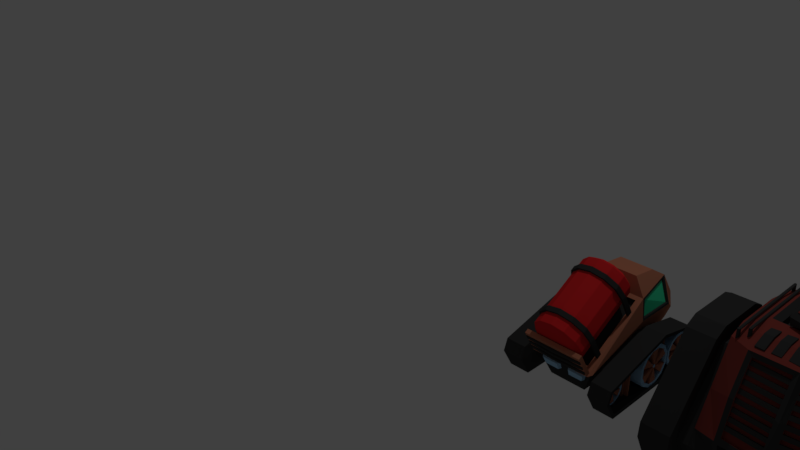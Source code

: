 # Source: Tanks.blend  (saved by Blender 2.77.0; exported with 4.5.12 LTS)
import bpy
from mathutils import Matrix  # noqa: F401  (used for matrix-valued properties, if any)

bpy.ops.wm.read_factory_settings(use_empty=True)
scene = bpy.context.scene
scene.name = 'Scene'

# ---- collections
col_collection_1 = bpy.data.collections.new('Collection 1'); scene.collection.children.link(col_collection_1)

# ---- materials (node trees are filled in below, after node groups)
mat_tankcolor2 = bpy.data.materials.new('TankColor2')
mat_tankcolor2.alpha_threshold = 0.0
mat_tankcolor2.diffuse_color = (0.5071, 0.1906, 0.1119, 1.0)
mat_tankcolor2.roughness = 0.5
mat_tankcolor2.line_color = (0.0, 0.0, 0.0, 1.0)
mat_tankblack = bpy.data.materials.new('TankBlack')
mat_tankblack.alpha_threshold = 0.0
mat_tankblack.diffuse_color = (0.04231, 0.04231, 0.04231, 1.0)
mat_tankblack.roughness = 0.5
mat_tankrims = bpy.data.materials.new('TankRims')
mat_tankrims.alpha_threshold = 0.0
mat_tankrims.diffuse_color = (0.3613, 0.6038, 0.8308, 1.0)
mat_tankrims.roughness = 0.5
mat_tankglass = bpy.data.materials.new('TankGlass')
mat_tankglass.alpha_threshold = 0.0
mat_tankglass.diffuse_color = (0.05127, 0.7991, 0.3916, 1.0)
mat_tankglass.roughness = 0.5
mat_explosive = bpy.data.materials.new('Explosive')
mat_explosive.alpha_threshold = 0.0
mat_explosive.diffuse_color = (0.7991, 0.02416, 0.02732, 1.0)
mat_explosive.roughness = 0.5
mat_tankcolor = bpy.data.materials.new('TankColor')
mat_tankcolor.alpha_threshold = 0.0
mat_tankcolor.diffuse_color = (0.2396, 0.04555, 0.03612, 1.0)
mat_tankcolor.roughness = 0.5
mat_tankcolor.line_color = (0.0, 0.0, 0.0, 1.0)

# ---- material node trees
mat_tankblack.use_nodes = True; mat_tankblack.node_tree.nodes.clear()
_N = mat_tankblack.node_tree.nodes; _L = mat_tankblack.node_tree.links
n0 = _N.new('ShaderNodeOutputMaterial'); n0.name = 'Material Output'; n0.location = (300, 300)
n1 = _N.new('ShaderNodeBsdfDiffuse'); n1.name = 'Diffuse BSDF'; n1.location = (10, 300)
n1.inputs[0].default_value = (0.04203, 0.04203, 0.04203, 1.0)
_L.new(n1.outputs[0], n0.inputs[0])
n0.is_active_output = True
mat_tankrims.use_nodes = True; mat_tankrims.node_tree.nodes.clear()
_N = mat_tankrims.node_tree.nodes; _L = mat_tankrims.node_tree.links
n0 = _N.new('ShaderNodeOutputMaterial'); n0.name = 'Material Output'; n0.location = (300, 300)
n1 = _N.new('ShaderNodeBsdfDiffuse'); n1.name = 'Diffuse BSDF'; n1.location = (10, 300)
n1.inputs[0].default_value = (0.3605, 0.602, 0.8276, 1.0)
_L.new(n1.outputs[0], n0.inputs[0])
n0.is_active_output = True
mat_tankglass.use_nodes = True; mat_tankglass.node_tree.nodes.clear()
_N = mat_tankglass.node_tree.nodes; _L = mat_tankglass.node_tree.links
n0 = _N.new('ShaderNodeOutputMaterial'); n0.name = 'Material Output'; n0.location = (300, 300)
n1 = _N.new('ShaderNodeBsdfDiffuse'); n1.name = 'Diffuse BSDF'; n1.location = (10, 300)
n1.inputs[0].default_value = (0.05127, 0.8, 0.3898, 1.0)
_L.new(n1.outputs[0], n0.inputs[0])
n0.is_active_output = True
mat_explosive.use_nodes = True; mat_explosive.node_tree.nodes.clear()
_N = mat_explosive.node_tree.nodes; _L = mat_explosive.node_tree.links
n0 = _N.new('ShaderNodeOutputMaterial'); n0.name = 'Material Output'; n0.location = (300, 300)
n1 = _N.new('ShaderNodeBsdfDiffuse'); n1.name = 'Diffuse BSDF'; n1.location = (10, 300)
n1.inputs[0].default_value = (0.8, 0.02428, 0.02739, 1.0)
_L.new(n1.outputs[0], n0.inputs[0])
n0.is_active_output = True

# ---- world
world_world = bpy.data.worlds.new('World'); scene.world = world_world
world_world.color = (0.05088, 0.05088, 0.05088)
world_world.use_sun_shadow = False
world_world.sun_shadow_jitter_overblur = 0.0
world_world.cycles.sampling_method = 'MANUAL'

# ---- cameras
cam_camera = bpy.data.cameras.new('Camera')
cam_camera.clip_end = 100.0
cam_camera.lens = 35.0
cam_camera.sensor_width = 32.0
cam_camera.sensor_height = 18.0
cam_camera.ortho_scale = 7.314
cam_camera.dof.focus_distance = 0.0

# ---- lights
light_lamp = bpy.data.lights.new('Lamp', 'POINT')
light_lamp.transmission_factor = 0.0
light_lamp.cutoff_distance = 30.0
light_lamp.energy = 100.0
light_lamp.shadow_buffer_clip_start = 1.001
light_lamp.shadow_soft_size = 0.1
light_lamp.shadow_maximum_resolution = 0.006
light_lamp.use_absolute_resolution = True

# ---- meshes
me_cube_001 = bpy.data.meshes.new('Cube.001')
me_cube_001.from_pydata([(0.3187, -0.5429, 0.3228), (0.2611, -0.5214, 0.3972), (0.2534, 0.2493, 0.3228), (0.3222, 0.2736, 0.8211), (0.1382, -0.5482, 0.4297), (0.1382, 0.1695, 0.844), (0.2393, -0.5987, 0.5173), (0.2393, 0.1189, 0.9316), (0.2763, -0.6678, 0.6369), (0.2763, 0.04983, 1.051), (0.2393, -0.7369, 0.7566), (0.2393, -0.01925, 1.171), (0.1382, -0.7875, 0.8442), (0.1382, -0.06982, 1.258), (0.11, 0.1804, 0.9066), (0.11, -0.6078, 0.4515), (0.1906, -0.648, 0.5213), (0.1906, 0.1401, 0.9763), (0.2201, -0.7031, 0.6166), (0.2201, 0.08508, 1.072), (0.1906, -0.7581, 0.7119), (0.1906, 0.03007, 1.167), (0.11, -0.7984, 0.7816), (0.11, -0.01021, 1.237), (0.2763, -0.09963, 0.965), (0.2763, -0.05114, 0.993), (0.2393, -0.1687, 1.085), (0.2393, -0.1202, 1.113), (0.1382, -0.2193, 1.172), (0.1382, -0.1708, 1.2), (0.3015, -0.09963, 0.965), (0.3015, -0.05114, 0.993), (0.2611, -0.175, 1.096), (0.2611, -0.1265, 1.124), (0.1507, -0.2302, 1.191), (0.1507, -0.1817, 1.219), (0.1939, -0.4247, 0.2623), (0.2763, 0.05315, 0.7003), (0.2763, 0.1017, 0.7283), (0.3015, 0.05315, 0.7003), (0.3015, 0.1017, 0.7283), (0.2763, -0.566, 0.6957), (0.2763, -0.5175, 0.7237), (0.2393, -0.6351, 0.8154), (0.2393, -0.5866, 0.8434), (0.1382, -0.6857, 0.9029), (0.1382, -0.6372, 0.9309), (0.3015, -0.566, 0.6957), (0.3015, -0.5175, 0.7237), (0.2611, -0.6414, 0.8263), (0.2611, -0.5929, 0.8543), (0.1507, -0.6966, 0.9218), (0.1507, -0.6481, 0.9498), (0.2763, -0.4132, 0.4311), (0.2763, -0.3647, 0.4591), (0.3015, -0.4132, 0.4311), (0.3015, -0.3647, 0.4591), (0.3187, -0.6119, 0.3449), (0.3187, -0.5844, 0.3228), (0.3187, -0.728, 0.6419), (0.3187, -0.7695, 0.6179), (0.217, 0.7573, 0.8677), (0.2534, 0.7487, 0.2976), (0.2099, 0.9211, 0.6337), (0.2591, 0.8353, 0.347), (0.3398, 0.2732, 0.6158), (0.3469, -0.5572, 0.3467), (0.3187, -0.5987, 0.3343), (0.3427, 0.7069, 0.6165), (0.2634, 0.936, 0.4357), (0.187, 0.2965, 1.028), (0.187, 0.5906, 0.9878), (0.201, -0.4461, 0.04301), (0.201, 0.2493, 0.04301), (0.201, 0.6082, 0.04301), (0.1939, 0.2139, 0.2623), (0.1939, 0.6488, 0.2623), (0.1939, 0.2139, 0.4821), (0.1939, -0.3911, 0.3329), (0.1939, 0.5314, 0.4112), (0.1939, -0.3371, 0.1092), (0.1939, 0.2139, 0.1092), (0.1939, 0.5387, 0.1092), (0.3783, 0.2139, 0.4821), (0.3783, -0.3911, 0.3329), (0.3783, -0.4247, 0.2623), (0.3783, 0.2139, 0.1092), (0.3783, 0.5387, 0.1092), (0.3783, 0.6488, 0.2623), (0.3783, 0.5314, 0.4112), (0.3783, -0.3371, 0.1092), (0.3987, 0.2318, 0.5719), (0.3987, -0.6529, 0.3537), (0.3987, -0.7019, 0.2233), (0.3987, 0.2318, -0.0006133), (0.3987, 0.7066, -0.0006133), (0.3987, 0.8676, 0.2233), (0.3987, 0.696, 0.4682), (0.3987, -0.5738, -0.0006133), (0.6245, 0.2322, 0.5362), (0.6245, -0.6268, 0.3244), (0.6245, -0.6637, 0.2264), (0.6245, 0.2318, -0.0006133), (0.6245, 0.6888, 0.0341), (0.6245, 0.825, 0.2236), (0.6245, 0.6753, 0.4373), (0.6245, -0.5537, 0.0341), (0.6245, -0.6529, 0.3537), (0.6245, -0.7019, 0.2233), (0.6245, 0.7066, -0.0006133), (0.6245, 0.8676, 0.2233), (0.6245, 0.696, 0.4682), (0.6245, 0.2318, 0.5719), (0.6245, -0.5738, -0.0006133), (0.6245, 0.2318, 0.0341), (0.4208, 0.2322, 0.5362), (0.4208, 0.2318, 0.2233), (0.4208, -0.6637, 0.2264), (0.4208, 0.2318, 0.0341), (0.4208, 0.825, 0.2236), (0.4208, -0.6268, 0.3244), (0.4208, 0.6888, 0.0341), (0.4208, 0.6753, 0.4373), (0.4208, -0.5537, 0.0341), (0.4144, 0.7647, 0.1825), (0.4144, 0.714, 0.09468), (0.4144, 0.6262, 0.04398), (0.4144, 0.5248, 0.04398), (0.4144, 0.437, 0.09468), (0.4144, 0.3863, 0.1825), (0.4144, 0.3863, 0.2839), (0.4144, 0.437, 0.3717), (0.4144, 0.5248, 0.4224), (0.4144, 0.6262, 0.4224), (0.4144, 0.714, 0.3717), (0.4144, 0.7647, 0.2839), (0.4144, 0.6921, 0.1166), (0.4144, 0.7348, 0.1905), (0.4144, 0.6182, 0.07394), (0.4144, 0.5328, 0.07394), (0.4144, 0.4589, 0.1166), (0.4144, 0.4163, 0.1905), (0.4144, 0.4163, 0.2759), (0.4144, 0.4589, 0.3498), (0.4144, 0.5328, 0.3924), (0.4144, 0.6182, 0.3924), (0.4144, 0.6921, 0.3498), (0.4144, 0.7348, 0.2759), (0.4144, 0.5867, 0.222), (0.4144, 0.5908, 0.2291), (0.4144, 0.5796, 0.2179), (0.4144, 0.5714, 0.2179), (0.4144, 0.5643, 0.222), (0.4144, 0.5602, 0.2291), (0.4144, 0.5602, 0.2373), (0.4144, 0.5643, 0.2444), (0.4144, 0.5714, 0.2485), (0.4144, 0.5796, 0.2485), (0.4144, 0.5867, 0.2444), (0.4144, 0.5908, 0.2373), (0.5881, 0.6921, 0.1166), (0.5881, 0.7348, 0.1905), (0.5881, 0.6182, 0.07394), (0.5881, 0.5328, 0.07394), (0.5881, 0.4589, 0.1166), (0.5881, 0.4163, 0.1905), (0.5881, 0.4163, 0.2759), (0.5881, 0.4589, 0.3498), (0.5881, 0.5328, 0.3924), (0.5881, 0.6182, 0.3924), (0.5881, 0.6921, 0.3498), (0.5881, 0.7348, 0.2759), (0.5881, 0.714, 0.09468), (0.5881, 0.7647, 0.1825), (0.5881, 0.6262, 0.04398), (0.5881, 0.5248, 0.04398), (0.5881, 0.437, 0.09468), (0.5881, 0.3863, 0.1825), (0.5881, 0.3863, 0.2839), (0.5881, 0.437, 0.3717), (0.5881, 0.5248, 0.4224), (0.5881, 0.6262, 0.4224), (0.5881, 0.714, 0.3717), (0.5881, 0.7647, 0.2839), (0.5881, 0.5867, 0.222), (0.5881, 0.5908, 0.2291), (0.5881, 0.5714, 0.2179), (0.5881, 0.5796, 0.2179), (0.5881, 0.5602, 0.2291), (0.5881, 0.5643, 0.222), (0.5881, 0.5643, 0.2444), (0.5881, 0.5602, 0.2373), (0.5881, 0.5796, 0.2485), (0.5881, 0.5714, 0.2485), (0.5881, 0.5908, 0.2373), (0.5881, 0.5867, 0.2444), (0.4144, -0.303, 0.1565), (0.4144, -0.3444, 0.08495), (0.4144, -0.4159, 0.04363), (0.4144, -0.4986, 0.04363), (0.4144, -0.5701, 0.08495), (0.4144, -0.6114, 0.1565), (0.4144, -0.6114, 0.2391), (0.4144, -0.5701, 0.3107), (0.4144, -0.4986, 0.352), (0.4144, -0.4159, 0.352), (0.4144, -0.3444, 0.3107), (0.4144, -0.303, 0.2391), (0.4144, -0.3622, 0.1028), (0.4144, -0.3275, 0.1631), (0.4144, -0.4225, 0.06804), (0.4144, -0.492, 0.06804), (0.4144, -0.5522, 0.1028), (0.4144, -0.587, 0.1631), (0.4144, -0.587, 0.2326), (0.4144, -0.5522, 0.2928), (0.4144, -0.492, 0.3276), (0.4144, -0.4225, 0.3276), (0.4144, -0.3622, 0.2928), (0.4144, -0.3275, 0.2326), (0.4144, -0.4481, 0.1887), (0.4144, -0.4448, 0.1945), (0.4144, -0.4539, 0.1853), (0.4144, -0.4606, 0.1853), (0.4144, -0.4664, 0.1887), (0.4144, -0.4697, 0.1945), (0.4144, -0.4697, 0.2012), (0.4144, -0.4664, 0.207), (0.4144, -0.4606, 0.2103), (0.4144, -0.4539, 0.2103), (0.4144, -0.4481, 0.207), (0.4144, -0.4448, 0.2012), (0.5202, -0.3622, 0.1028), (0.5202, -0.3275, 0.1631), (0.5202, -0.4225, 0.06804), (0.5202, -0.492, 0.06804), (0.5202, -0.5522, 0.1028), (0.5202, -0.587, 0.1631), (0.5202, -0.587, 0.2326), (0.5202, -0.5522, 0.2928), (0.5202, -0.492, 0.3276), (0.5202, -0.4225, 0.3276), (0.5202, -0.3622, 0.2928), (0.5202, -0.3275, 0.2326), (0.5202, -0.3444, 0.08495), (0.5202, -0.303, 0.1565), (0.5202, -0.4159, 0.04363), (0.5202, -0.4986, 0.04363), (0.5202, -0.5701, 0.08495), (0.5202, -0.6114, 0.1565), (0.5202, -0.6114, 0.2391), (0.5202, -0.5701, 0.3107), (0.5202, -0.4986, 0.352), (0.5202, -0.4159, 0.352), (0.5202, -0.3444, 0.3107), (0.5202, -0.303, 0.2391), (0.5202, -0.4481, 0.1887), (0.5202, -0.4448, 0.1945), (0.5202, -0.4606, 0.1853), (0.5202, -0.4539, 0.1853), (0.5202, -0.4697, 0.1945), (0.5202, -0.4664, 0.1887), (0.5202, -0.4664, 0.207), (0.5202, -0.4697, 0.2012), (0.5202, -0.4539, 0.2103), (0.5202, -0.4606, 0.2103), (0.5202, -0.4448, 0.2012), (0.5202, -0.4481, 0.207), (0.4144, 0.332, 0.2008), (0.4144, 0.2713, 0.09565), (0.4144, 0.1662, 0.03494), (0.4144, 0.0448, 0.03494), (0.4144, -0.06034, 0.09565), (0.4144, -0.121, 0.2008), (0.4144, -0.121, 0.3222), (0.4144, -0.06034, 0.4273), (0.4144, 0.0448, 0.488), (0.4144, 0.1662, 0.488), (0.4144, 0.2713, 0.4273), (0.4144, 0.332, 0.3222), (0.4144, 0.2451, 0.1219), (0.4144, 0.2962, 0.2104), (0.4144, 0.1566, 0.07081), (0.4144, 0.05441, 0.07081), (0.4144, -0.03408, 0.1219), (0.4144, -0.08518, 0.2104), (0.4144, -0.08518, 0.3126), (0.4144, -0.03408, 0.4011), (0.4144, 0.05441, 0.4522), (0.4144, 0.1566, 0.4522), (0.4144, 0.2451, 0.4011), (0.4144, 0.2962, 0.3126), (0.4144, 0.1189, 0.2481), (0.4144, 0.1238, 0.2566), (0.4144, 0.1104, 0.2431), (0.4144, 0.1006, 0.2431), (0.4144, 0.09207, 0.2481), (0.4144, 0.08716, 0.2566), (0.4144, 0.08716, 0.2664), (0.4144, 0.09207, 0.2749), (0.4144, 0.1006, 0.2798), (0.4144, 0.1104, 0.2798), (0.4144, 0.1189, 0.2749), (0.4144, 0.1238, 0.2664), (0.6081, 0.2451, 0.1219), (0.6081, 0.2962, 0.2104), (0.6081, 0.1566, 0.07081), (0.6081, 0.05441, 0.07081), (0.6081, -0.03408, 0.1219), (0.6081, -0.08518, 0.2104), (0.6081, -0.08518, 0.3126), (0.6081, -0.03408, 0.4011), (0.6081, 0.05441, 0.4522), (0.6081, 0.1566, 0.4522), (0.6081, 0.2451, 0.4011), (0.6081, 0.2962, 0.3126), (0.6081, 0.2713, 0.09565), (0.6081, 0.332, 0.2008), (0.6081, 0.1662, 0.03494), (0.6081, 0.0448, 0.03494), (0.6081, -0.06034, 0.09565), (0.6081, -0.121, 0.2008), (0.6081, -0.121, 0.3222), (0.6081, -0.06034, 0.4273), (0.6081, 0.0448, 0.488), (0.6081, 0.1662, 0.488), (0.6081, 0.2713, 0.4273), (0.6081, 0.332, 0.3222), (0.6081, 0.1189, 0.2481), (0.6081, 0.1238, 0.2566), (0.6081, 0.1006, 0.2431), (0.6081, 0.1104, 0.2431), (0.6081, 0.08716, 0.2566), (0.6081, 0.09207, 0.2481), (0.6081, 0.09207, 0.2749), (0.6081, 0.08716, 0.2664), (0.6081, 0.1104, 0.2798), (0.6081, 0.1006, 0.2798), (0.6081, 0.1238, 0.2664), (0.6081, 0.1189, 0.2749), (0.4208, -0.1687, 0.4498), (0.4208, -0.1861, 0.4429), (0.4208, -0.1687, 0.0206), (0.4208, -0.1861, 0.0206), (0.5069, -0.1861, 0.4429), (0.5069, -0.1687, 0.4498), (0.5069, -0.1687, 0.0206), (0.5069, -0.1861, 0.0206), (0.4208, -0.208, 0.453), (0.4208, -0.2254, 0.446), (0.4208, -0.208, 0.01742), (0.4208, -0.2254, 0.01742), (0.5456, -0.2254, 0.446), (0.5456, -0.208, 0.453), (0.5456, -0.208, 0.01742), (0.5456, -0.2254, 0.01742), (0.4208, -0.2453, 0.4308), (0.4208, -0.2627, 0.4243), (0.4208, -0.2453, 0.02561), (0.4208, -0.2627, 0.02561), (0.5069, -0.2627, 0.4243), (0.5069, -0.2453, 0.4308), (0.5069, -0.2453, 0.02561), (0.5069, -0.2627, 0.02561), (0.4208, 0.367, 0.5279), (0.4208, 0.3497, 0.5209), (0.4208, 0.367, 0.01742), (0.4208, 0.3497, 0.01742), (0.5456, 0.3497, 0.5209), (0.5456, 0.367, 0.5279), (0.5456, 0.367, 0.01742), (0.5456, 0.3497, 0.01742), (0.2515, 0.7171, 0.8625), (0.2352, 0.936, 0.6125), (0.2089, 0.743, 0.845), (0.2024, 0.8949, 0.6281), (0.2435, 0.7424, 0.8889), (0.2611, 0.2063, 0.8173), (0.3469, 0.2493, 0.5927), (0.3469, 0.7299, 0.5927), (0.2373, 0.7031, 0.8506), (0.3039, 0.2849, 0.8116), (0.3205, 0.2846, 0.618), (0.3232, 0.6935, 0.6187), (0.3187, 0.2493, 0.8422), (0.3187, -0.5704, 0.3689), (0.2611, 0.234, 0.7693), (0.2611, -0.4937, 0.3492), (0.2523, 0.8667, 0.378), (0.2566, 0.9022, 0.4093), (0.2539, 0.9102, 0.4006), (0.2496, 0.8746, 0.3693), (0.3103, -0.6889, 0.4564), (0.3103, -0.7114, 0.4954), (0.3103, -0.734, 0.5344), (0.3103, -0.7565, 0.5734), (0.3187, -0.747, 0.5789), (0.3187, -0.7245, 0.5399), (0.3187, -0.7019, 0.5009), (0.3187, -0.6794, 0.4619), (0.3187, -0.6569, 0.4229), (0.3187, -0.6344, 0.3839), (0.3103, -0.6664, 0.4174), (0.3103, -0.6439, 0.3784), (0.04141, -0.5154, 0.2991), (0.03798, -0.4832, 0.2058), (0.2336, -0.4832, 0.2058), (0.2683, -0.5154, 0.2991), (0.2129, -0.5349, 0.2002), (0.2394, -0.5596, 0.2715), (0.06317, -0.5349, 0.2002), (0.06579, -0.5596, 0.2715), (-0.3187, -0.5429, 0.3228), (-0.2611, -0.5214, 0.3972), (-0.2534, 0.2493, 0.3228), (-0.3222, 0.2736, 0.8211), (1.261e-07, -0.5297, 0.3976), (1.261e-07, 0.188, 0.812), (-0.1382, -0.5482, 0.4297), (-0.1382, 0.1695, 0.844), (-0.2393, -0.5987, 0.5173), (-0.2393, 0.1189, 0.9316), (-0.2763, -0.6678, 0.6369), (-0.2763, 0.04983, 1.051), (-0.2393, -0.7369, 0.7566), (-0.2393, -0.01925, 1.171), (-0.1382, -0.7875, 0.8442), (-0.1382, -0.06982, 1.258), (1.261e-07, -0.806, 0.8762), (1.261e-07, -0.08832, 1.291), (1.261e-07, 0.1951, 0.881), (-0.11, 0.1804, 0.9066), (-0.11, -0.6078, 0.4515), (-0.1906, -0.648, 0.5213), (-0.1906, 0.1401, 0.9763), (-0.2201, -0.7031, 0.6166), (-0.2201, 0.08508, 1.072), (-0.1906, -0.7581, 0.7119), (-0.1906, 0.03007, 1.167), (-0.11, -0.7984, 0.7816), (-0.11, -0.01021, 1.237), (1.261e-07, -0.8131, 0.8072), (1.261e-07, -0.02495, 1.262), (1.261e-07, -0.593, 0.426), (-0.2763, -0.09963, 0.965), (-0.2763, -0.05114, 0.993), (-0.2393, -0.1687, 1.085), (-0.2393, -0.1202, 1.113), (-0.1382, -0.2193, 1.172), (-0.1382, -0.1708, 1.2), (1.261e-07, -0.2378, 1.204), (1.261e-07, -0.1893, 1.232), (1.261e-07, -0.5429, 0.3228), (-0.3015, -0.09963, 0.965), (-0.3015, -0.05114, 0.993), (-0.2611, -0.175, 1.096), (-0.2611, -0.1265, 1.124), (-0.1507, -0.2302, 1.191), (-0.1507, -0.1817, 1.219), (1.261e-07, -0.2019, 1.254), (1.261e-07, -0.2504, 1.226), (1.261e-07, -0.5704, 0.3689), (-0.1939, -0.4247, 0.2623), (1.261e-07, 0.2493, 0.8422), (-0.2763, 0.05315, 0.7003), (-0.2763, 0.1017, 0.7283), (-0.3015, 0.05315, 0.7003), (-0.3015, 0.1017, 0.7283), (-0.2763, -0.566, 0.6957), (-0.2763, -0.5175, 0.7237), (-0.2393, -0.6351, 0.8154), (-0.2393, -0.5866, 0.8434), (-0.1382, -0.6857, 0.9029), (-0.1382, -0.6372, 0.9309), (1.261e-07, -0.7042, 0.935), (1.261e-07, -0.6557, 0.963), (-0.3015, -0.566, 0.6957), (-0.3015, -0.5175, 0.7237), (-0.2611, -0.6414, 0.8263), (-0.2611, -0.5929, 0.8543), (-0.1507, -0.6966, 0.9218), (-0.1507, -0.6481, 0.9498), (1.261e-07, -0.6683, 0.9848), (1.261e-07, -0.7168, 0.9568), (-0.2763, -0.4132, 0.4311), (-0.2763, -0.3647, 0.4591), (-0.3015, -0.4132, 0.4311), (-0.3015, -0.3647, 0.4591), (-0.3187, -0.6119, 0.3449), (-0.3187, -0.5844, 0.3228), (1.261e-07, -0.5844, 0.3228), (1.261e-07, -0.6119, 0.3449), (-0.3187, -0.728, 0.6419), (1.261e-07, -0.728, 0.6419), (-0.3187, -0.7695, 0.6179), (1.261e-07, -0.7695, 0.6179), (1.261e-07, 0.7424, 0.8889), (-0.217, 0.7573, 0.8677), (-0.2534, 0.7487, 0.2976), (1.261e-07, 0.7487, 0.2976), (1.261e-07, 0.936, 0.6125), (-0.2099, 0.9211, 0.6337), (-0.2591, 0.8353, 0.347), (1.261e-07, 0.8353, 0.347), (-0.3398, 0.2732, 0.6158), (-0.3469, -0.5572, 0.3467), (-0.3187, -0.5987, 0.3343), (1.261e-07, -0.5987, 0.3343), (-0.3427, 0.7069, 0.6165), (-0.2634, 0.936, 0.4357), (1.261e-07, 0.936, 0.4357), (1.261e-07, 0.2965, 1.028), (-0.187, 0.2965, 1.028), (1.261e-07, 0.5906, 0.9878), (-0.187, 0.5906, 0.9878), (-0.201, -0.4461, 0.04301), (-0.201, 0.2493, 0.04301), (1.261e-07, -0.4461, 0.04301), (1.261e-07, 0.2493, 0.04301), (1.261e-07, 0.6082, 0.04301), (-0.201, 0.6082, 0.04301), (-0.1939, 0.2139, 0.2623), (-0.1939, 0.6488, 0.2623), (-0.1939, 0.2139, 0.4821), (-0.1939, -0.3911, 0.3329), (-0.1939, 0.5314, 0.4112), (-0.1939, -0.3371, 0.1092), (-0.1939, 0.2139, 0.1092), (-0.1939, 0.5387, 0.1092), (-0.3783, 0.2139, 0.4821), (-0.3783, -0.3911, 0.3329), (-0.3783, -0.4247, 0.2623), (-0.3783, 0.2139, 0.1092), (-0.3783, 0.5387, 0.1092), (-0.3783, 0.6488, 0.2623), (-0.3783, 0.5314, 0.4112), (-0.3783, -0.3371, 0.1092), (-0.3987, 0.2318, 0.5719), (-0.3987, -0.6529, 0.3537), (-0.3987, -0.7019, 0.2233), (-0.3987, 0.2318, -0.0006133), (-0.3987, 0.7066, -0.0006133), (-0.3987, 0.8676, 0.2233), (-0.3987, 0.696, 0.4682), (-0.3987, -0.5738, -0.0006133), (-0.6245, 0.2322, 0.5362), (-0.6245, -0.6268, 0.3244), (-0.6245, -0.6637, 0.2264), (-0.6245, 0.2318, -0.0006133), (-0.6245, 0.6888, 0.0341), (-0.6245, 0.825, 0.2236), (-0.6245, 0.6753, 0.4373), (-0.6245, -0.5537, 0.0341), (-0.6245, -0.6529, 0.3537), (-0.6245, -0.7019, 0.2233), (-0.6245, 0.7066, -0.0006133), (-0.6245, 0.8676, 0.2233), (-0.6245, 0.696, 0.4682), (-0.6245, 0.2318, 0.5719), (-0.6245, -0.5738, -0.0006133), (-0.6245, 0.2318, 0.0341), (-0.4208, 0.2322, 0.5362), (-0.4208, 0.2318, 0.2233), (-0.4208, -0.6637, 0.2264), (-0.4208, 0.2318, 0.0341), (-0.4208, 0.825, 0.2236), (-0.4208, -0.6268, 0.3244), (-0.4208, 0.6888, 0.0341), (-0.4208, 0.6753, 0.4373), (-0.4208, -0.5537, 0.0341), (-0.4144, 0.7647, 0.1825), (-0.4144, 0.714, 0.09468), (-0.4144, 0.6262, 0.04398), (-0.4144, 0.5248, 0.04398), (-0.4144, 0.437, 0.09468), (-0.4144, 0.3863, 0.1825), (-0.4144, 0.3863, 0.2839), (-0.4144, 0.437, 0.3717), (-0.4144, 0.5248, 0.4224), (-0.4144, 0.6262, 0.4224), (-0.4144, 0.714, 0.3717), (-0.4144, 0.7647, 0.2839), (-0.4144, 0.6921, 0.1166), (-0.4144, 0.7348, 0.1905), (-0.4144, 0.6182, 0.07394), (-0.4144, 0.5328, 0.07394), (-0.4144, 0.4589, 0.1166), (-0.4144, 0.4163, 0.1905), (-0.4144, 0.4163, 0.2759), (-0.4144, 0.4589, 0.3498), (-0.4144, 0.5328, 0.3924), (-0.4144, 0.6182, 0.3924), (-0.4144, 0.6921, 0.3498), (-0.4144, 0.7348, 0.2759), (-0.4144, 0.5867, 0.222), (-0.4144, 0.5908, 0.2291), (-0.4144, 0.5796, 0.2179), (-0.4144, 0.5714, 0.2179), (-0.4144, 0.5643, 0.222), (-0.4144, 0.5602, 0.2291), (-0.4144, 0.5602, 0.2373), (-0.4144, 0.5643, 0.2444), (-0.4144, 0.5714, 0.2485), (-0.4144, 0.5796, 0.2485), (-0.4144, 0.5867, 0.2444), (-0.4144, 0.5908, 0.2373), (-0.5881, 0.6921, 0.1166), (-0.5881, 0.7348, 0.1905), (-0.5881, 0.6182, 0.07394), (-0.5881, 0.5328, 0.07394), (-0.5881, 0.4589, 0.1166), (-0.5881, 0.4163, 0.1905), (-0.5881, 0.4163, 0.2759), (-0.5881, 0.4589, 0.3498), (-0.5881, 0.5328, 0.3924), (-0.5881, 0.6182, 0.3924), (-0.5881, 0.6921, 0.3498), (-0.5881, 0.7348, 0.2759), (-0.5881, 0.714, 0.09468), (-0.5881, 0.7647, 0.1825), (-0.5881, 0.6262, 0.04398), (-0.5881, 0.5248, 0.04398), (-0.5881, 0.437, 0.09468), (-0.5881, 0.3863, 0.1825), (-0.5881, 0.3863, 0.2839), (-0.5881, 0.437, 0.3717), (-0.5881, 0.5248, 0.4224), (-0.5881, 0.6262, 0.4224), (-0.5881, 0.714, 0.3717), (-0.5881, 0.7647, 0.2839), (-0.5881, 0.5867, 0.222), (-0.5881, 0.5908, 0.2291), (-0.5881, 0.5714, 0.2179), (-0.5881, 0.5796, 0.2179), (-0.5881, 0.5602, 0.2291), (-0.5881, 0.5643, 0.222), (-0.5881, 0.5643, 0.2444), (-0.5881, 0.5602, 0.2373), (-0.5881, 0.5796, 0.2485), (-0.5881, 0.5714, 0.2485), (-0.5881, 0.5908, 0.2373), (-0.5881, 0.5867, 0.2444), (-0.4144, -0.303, 0.1565), (-0.4144, -0.3444, 0.08495), (-0.4144, -0.4159, 0.04363), (-0.4144, -0.4986, 0.04363), (-0.4144, -0.5701, 0.08495), (-0.4144, -0.6114, 0.1565), (-0.4144, -0.6114, 0.2391), (-0.4144, -0.5701, 0.3107), (-0.4144, -0.4986, 0.352), (-0.4144, -0.4159, 0.352), (-0.4144, -0.3444, 0.3107), (-0.4144, -0.303, 0.2391), (-0.4144, -0.3622, 0.1028), (-0.4144, -0.3275, 0.1631), (-0.4144, -0.4225, 0.06804), (-0.4144, -0.492, 0.06804), (-0.4144, -0.5522, 0.1028), (-0.4144, -0.587, 0.1631), (-0.4144, -0.587, 0.2326), (-0.4144, -0.5522, 0.2928), (-0.4144, -0.492, 0.3276), (-0.4144, -0.4225, 0.3276), (-0.4144, -0.3622, 0.2928), (-0.4144, -0.3275, 0.2326), (-0.4144, -0.4481, 0.1887), (-0.4144, -0.4448, 0.1945), (-0.4144, -0.4539, 0.1853), (-0.4144, -0.4606, 0.1853), (-0.4144, -0.4664, 0.1887), (-0.4144, -0.4697, 0.1945), (-0.4144, -0.4697, 0.2012), (-0.4144, -0.4664, 0.207), (-0.4144, -0.4606, 0.2103), (-0.4144, -0.4539, 0.2103), (-0.4144, -0.4481, 0.207), (-0.4144, -0.4448, 0.2012), (-0.5202, -0.3622, 0.1028), (-0.5202, -0.3275, 0.1631), (-0.5202, -0.4225, 0.06804), (-0.5202, -0.492, 0.06804), (-0.5202, -0.5522, 0.1028), (-0.5202, -0.587, 0.1631), (-0.5202, -0.587, 0.2326), (-0.5202, -0.5522, 0.2928), (-0.5202, -0.492, 0.3276), (-0.5202, -0.4225, 0.3276), (-0.5202, -0.3622, 0.2928), (-0.5202, -0.3275, 0.2326), (-0.5202, -0.3444, 0.08495), (-0.5202, -0.303, 0.1565), (-0.5202, -0.4159, 0.04363), (-0.5202, -0.4986, 0.04363), (-0.5202, -0.5701, 0.08495), (-0.5202, -0.6114, 0.1565), (-0.5202, -0.6114, 0.2391), (-0.5202, -0.5701, 0.3107), (-0.5202, -0.4986, 0.352), (-0.5202, -0.4159, 0.352), (-0.5202, -0.3444, 0.3107), (-0.5202, -0.303, 0.2391), (-0.5202, -0.4481, 0.1887), (-0.5202, -0.4448, 0.1945), (-0.5202, -0.4606, 0.1853), (-0.5202, -0.4539, 0.1853), (-0.5202, -0.4697, 0.1945), (-0.5202, -0.4664, 0.1887), (-0.5202, -0.4664, 0.207), (-0.5202, -0.4697, 0.2012), (-0.5202, -0.4539, 0.2103), (-0.5202, -0.4606, 0.2103), (-0.5202, -0.4448, 0.2012), (-0.5202, -0.4481, 0.207), (-0.4144, 0.332, 0.2008), (-0.4144, 0.2713, 0.09565), (-0.4144, 0.1662, 0.03494), (-0.4144, 0.0448, 0.03494), (-0.4144, -0.06034, 0.09565), (-0.4144, -0.121, 0.2008), (-0.4144, -0.121, 0.3222), (-0.4144, -0.06034, 0.4273), (-0.4144, 0.0448, 0.488), (-0.4144, 0.1662, 0.488), (-0.4144, 0.2713, 0.4273), (-0.4144, 0.332, 0.3222), (-0.4144, 0.2451, 0.1219), (-0.4144, 0.2962, 0.2104), (-0.4144, 0.1566, 0.07081), (-0.4144, 0.05441, 0.07081), (-0.4144, -0.03408, 0.1219), (-0.4144, -0.08518, 0.2104), (-0.4144, -0.08518, 0.3126), (-0.4144, -0.03408, 0.4011), (-0.4144, 0.05441, 0.4522), (-0.4144, 0.1566, 0.4522), (-0.4144, 0.2451, 0.4011), (-0.4144, 0.2962, 0.3126), (-0.4144, 0.1189, 0.2481), (-0.4144, 0.1238, 0.2566), (-0.4144, 0.1104, 0.2431), (-0.4144, 0.1006, 0.2431), (-0.4144, 0.09207, 0.2481), (-0.4144, 0.08716, 0.2566), (-0.4144, 0.08716, 0.2664), (-0.4144, 0.09207, 0.2749), (-0.4144, 0.1006, 0.2798), (-0.4144, 0.1104, 0.2798), (-0.4144, 0.1189, 0.2749), (-0.4144, 0.1238, 0.2664), (-0.6081, 0.2451, 0.1219), (-0.6081, 0.2962, 0.2104), (-0.6081, 0.1566, 0.07081), (-0.6081, 0.05441, 0.07081), (-0.6081, -0.03408, 0.1219), (-0.6081, -0.08518, 0.2104), (-0.6081, -0.08518, 0.3126), (-0.6081, -0.03408, 0.4011), (-0.6081, 0.05441, 0.4522), (-0.6081, 0.1566, 0.4522), (-0.6081, 0.2451, 0.4011), (-0.6081, 0.2962, 0.3126), (-0.6081, 0.2713, 0.09565), (-0.6081, 0.332, 0.2008), (-0.6081, 0.1662, 0.03494), (-0.6081, 0.0448, 0.03494), (-0.6081, -0.06034, 0.09565), (-0.6081, -0.121, 0.2008), (-0.6081, -0.121, 0.3222), (-0.6081, -0.06034, 0.4273), (-0.6081, 0.0448, 0.488), (-0.6081, 0.1662, 0.488), (-0.6081, 0.2713, 0.4273), (-0.6081, 0.332, 0.3222), (-0.6081, 0.1189, 0.2481), (-0.6081, 0.1238, 0.2566), (-0.6081, 0.1006, 0.2431), (-0.6081, 0.1104, 0.2431), (-0.6081, 0.08716, 0.2566), (-0.6081, 0.09207, 0.2481), (-0.6081, 0.09207, 0.2749), (-0.6081, 0.08716, 0.2664), (-0.6081, 0.1104, 0.2798), (-0.6081, 0.1006, 0.2798), (-0.6081, 0.1238, 0.2664), (-0.6081, 0.1189, 0.2749), (-0.4208, -0.1687, 0.4498), (-0.4208, -0.1861, 0.4429), (-0.4208, -0.1687, 0.0206), (-0.4208, -0.1861, 0.0206), (-0.5069, -0.1861, 0.4429), (-0.5069, -0.1687, 0.4498), (-0.5069, -0.1687, 0.0206), (-0.5069, -0.1861, 0.0206), (-0.4208, -0.208, 0.453), (-0.4208, -0.2254, 0.446), (-0.4208, -0.208, 0.01742), (-0.4208, -0.2254, 0.01742), (-0.5456, -0.2254, 0.446), (-0.5456, -0.208, 0.453), (-0.5456, -0.208, 0.01742), (-0.5456, -0.2254, 0.01742), (-0.4208, -0.2453, 0.4308), (-0.4208, -0.2627, 0.4243), (-0.4208, -0.2453, 0.02561), (-0.4208, -0.2627, 0.02561), (-0.5069, -0.2627, 0.4243), (-0.5069, -0.2453, 0.4308), (-0.5069, -0.2453, 0.02561), (-0.5069, -0.2627, 0.02561), (-0.4208, 0.367, 0.5279), (-0.4208, 0.3497, 0.5209), (-0.4208, 0.367, 0.01742), (-0.4208, 0.3497, 0.01742), (-0.5456, 0.3497, 0.5209), (-0.5456, 0.367, 0.5279), (-0.5456, 0.367, 0.01742), (-0.5456, 0.3497, 0.01742), (-0.2515, 0.7171, 0.8625), (1.261e-07, 0.7573, 0.8677), (-0.2352, 0.936, 0.6125), (1.261e-07, 0.8949, 0.6281), (1.261e-07, 0.9211, 0.6337), (1.261e-07, 0.743, 0.845), (-0.2089, 0.743, 0.845), (-0.2024, 0.8949, 0.6281), (-0.2435, 0.7424, 0.8889), (-0.2611, 0.2063, 0.8173), (-0.3469, 0.2493, 0.5927), (-0.3469, 0.7299, 0.5927), (-0.2373, 0.7031, 0.8506), (-0.3039, 0.2849, 0.8116), (-0.3205, 0.2846, 0.618), (-0.3232, 0.6935, 0.6187), (-0.3187, 0.2493, 0.8422), (1.261e-07, 0.2063, 0.8173), (-0.3187, -0.5704, 0.3689), (1.261e-07, -0.5214, 0.3972), (1.261e-07, 0.234, 0.7693), (1.261e-07, -0.4937, 0.3492), (-0.2611, 0.234, 0.7693), (-0.2611, -0.4937, 0.3492), (-0.2523, 0.8667, 0.378), (1.261e-07, 0.8679, 0.3757), (-0.2566, 0.9022, 0.4093), (1.261e-07, 0.9034, 0.407), (-0.2539, 0.9102, 0.4006), (-0.2496, 0.8746, 0.3693), (1.261e-07, 0.9157, 0.393), (1.261e-07, 0.8802, 0.3617), (-0.3103, -0.6889, 0.4564), (-0.3103, -0.7114, 0.4954), (-0.3103, -0.734, 0.5344), (-0.3103, -0.7565, 0.5734), (-0.3187, -0.747, 0.5789), (-0.3187, -0.7245, 0.5399), (-0.3187, -0.7019, 0.5009), (-0.3187, -0.6794, 0.4619), (-0.3187, -0.6569, 0.4229), (-0.3187, -0.6344, 0.3839), (1.261e-07, -0.747, 0.5789), (1.261e-07, -0.7245, 0.5399), (1.261e-07, -0.7019, 0.5009), (1.261e-07, -0.6794, 0.4619), (1.261e-07, -0.6569, 0.4229), (1.261e-07, -0.6344, 0.3839), (-0.3103, -0.6664, 0.4174), (-0.3103, -0.6439, 0.3784), (1.261e-07, -0.7671, 0.5673), (1.261e-07, -0.7446, 0.5283), (1.261e-07, -0.7221, 0.4893), (1.261e-07, -0.6995, 0.4503), (1.261e-07, -0.677, 0.4113), (1.261e-07, -0.6545, 0.3723), (-0.04141, -0.5154, 0.2991), (-0.03798, -0.4832, 0.2058), (-0.2336, -0.4832, 0.2058), (-0.2683, -0.5154, 0.2991), (-0.2129, -0.5349, 0.2002), (-0.2394, -0.5596, 0.2715), (-0.06317, -0.5349, 0.2002), (-0.06579, -0.5596, 0.2715)], [], [(378, 2, 62, 379), (378, 66, 0, 2), (2, 0, 72, 73), (11, 10, 8, 9), (13, 12, 10, 11), (429, 428, 12, 13), (9, 8, 6, 7), (7, 6, 4, 5), (5, 4, 416, 417), (12, 428, 441, 22), (5, 417, 430, 14), (18, 20, 22, 441, 443, 15, 16), (17, 14, 430, 442, 23, 21, 19), (8, 10, 20, 18), (429, 13, 23, 442), (11, 9, 19, 21), (4, 6, 16, 15), (416, 4, 15, 443), (7, 5, 14, 17), (10, 12, 22, 20), (13, 11, 21, 23), (6, 8, 18, 16), (9, 7, 17, 19), (27, 25, 24, 26), (29, 27, 26, 28), (451, 29, 28, 450), (33, 32, 30, 31), (35, 34, 32, 33), (459, 460, 34, 35), (27, 29, 35, 33), (450, 28, 34, 460), (26, 24, 30, 32), (29, 451, 459, 35), (25, 27, 33, 31), (57, 385, 59, 60), (837, 1, 387, 839), (28, 26, 32, 34), (30, 24, 37, 39), (38, 40, 39, 37), (31, 30, 39, 40), (25, 31, 40, 38), (24, 25, 38, 37), (44, 42, 41, 43), (46, 44, 43, 45), (475, 46, 45, 474), (50, 49, 47, 48), (52, 51, 49, 50), (482, 483, 51, 52), (44, 46, 52, 50), (474, 45, 51, 483), (43, 41, 47, 49), (46, 475, 482, 52), (42, 44, 50, 48), (45, 43, 49, 51), (47, 41, 53, 55), (54, 56, 55, 53), (48, 47, 55, 56), (42, 48, 56, 54), (41, 42, 54, 53), (67, 507, 490, 58), (452, 0, 58, 490), (66, 385, 57, 67), (59, 493, 495, 60), (385, 461, 493, 59), (491, 57, 60, 495), (63, 822, 821, 375), (376, 496, 513, 71), (62, 2, 73, 74), (510, 69, 64, 503), (62, 499, 503, 64), (379, 62, 64, 69), (376, 379, 69, 373), (500, 373, 69, 510), (0, 66, 67, 58), (57, 491, 507, 67), (384, 385, 66, 378), (65, 68, 383, 382), (511, 70, 71, 513), (463, 384, 70, 511), (384, 376, 71, 70), (517, 518, 73, 72), (73, 518, 519, 74), (499, 62, 74, 519), (0, 452, 517, 72), (77, 79, 76, 75), (77, 75, 36, 78), (75, 81, 80, 36), (76, 82, 81, 75), (85, 90, 98, 93), (87, 88, 96, 95), (89, 83, 91, 97), (86, 87, 95, 94), (36, 80, 90, 85), (80, 81, 86, 90), (77, 78, 84, 83), (76, 79, 89, 88), (78, 36, 85, 84), (81, 82, 87, 86), (79, 77, 83, 89), (82, 76, 88, 87), (94, 95, 109, 102), (92, 93, 108, 107), (96, 97, 111, 110), (91, 92, 107, 112), (90, 86, 94, 98), (83, 84, 92, 91), (88, 89, 97, 96), (84, 85, 93, 92), (100, 101, 117, 120), (104, 105, 122, 119), (105, 99, 115, 122), (114, 103, 121, 118), (97, 91, 112, 111), (95, 96, 110, 109), (93, 98, 113, 108), (98, 94, 102, 113), (101, 100, 107, 108), (104, 103, 109, 110), (105, 104, 110, 111), (100, 99, 112, 107), (99, 105, 111, 112), (114, 106, 113, 102), (103, 114, 102, 109), (106, 101, 108, 113), (115, 116, 119, 122), (115, 120, 117, 116), (116, 117, 123, 118), (119, 116, 118, 121), (101, 106, 123, 117), (106, 114, 118, 123), (99, 100, 120, 115), (103, 104, 119, 121), (171, 170, 195, 194), (161, 160, 172, 173), (160, 162, 174, 172), (162, 163, 175, 174), (163, 164, 176, 175), (164, 165, 177, 176), (165, 166, 178, 177), (166, 167, 179, 178), (167, 168, 180, 179), (168, 169, 181, 180), (169, 170, 182, 181), (170, 171, 183, 182), (171, 161, 173, 183), (169, 168, 193, 192), (167, 166, 191, 190), (165, 164, 189, 188), (163, 162, 187, 186), (160, 161, 185, 184), (155, 190, 193, 156), (148, 136, 160, 184), (125, 124, 173, 172), (153, 188, 191, 154), (137, 149, 185, 161), (126, 125, 172, 174), (152, 151, 186, 189), (127, 126, 174, 175), (148, 184, 187, 150), (136, 138, 162, 160), (128, 127, 175, 176), (159, 147, 171, 194), (129, 128, 176, 177), (146, 158, 195, 170), (139, 140, 164, 163), (130, 129, 177, 178), (157, 145, 169, 192), (131, 130, 178, 179), (144, 156, 193, 168), (141, 142, 166, 165), (132, 131, 179, 180), (155, 143, 167, 190), (133, 132, 180, 181), (142, 154, 191, 166), (143, 144, 168, 167), (134, 133, 181, 182), (153, 141, 165, 188), (135, 134, 182, 183), (140, 152, 189, 164), (145, 146, 170, 169), (185, 149, 159, 194), (124, 135, 183, 173), (151, 139, 163, 186), (157, 192, 195, 158), (138, 150, 187, 162), (147, 137, 161, 171), (184, 185, 194, 195, 192, 193, 190, 191, 188, 189, 186, 187), (243, 242, 267, 266), (233, 232, 244, 245), (232, 234, 246, 244), (234, 235, 247, 246), (235, 236, 248, 247), (236, 237, 249, 248), (237, 238, 250, 249), (238, 239, 251, 250), (239, 240, 252, 251), (240, 241, 253, 252), (241, 242, 254, 253), (242, 243, 255, 254), (243, 233, 245, 255), (241, 240, 265, 264), (239, 238, 263, 262), (237, 236, 261, 260), (235, 234, 259, 258), (232, 233, 257, 256), (227, 262, 265, 228), (220, 208, 232, 256), (197, 196, 245, 244), (225, 260, 263, 226), (209, 221, 257, 233), (198, 197, 244, 246), (224, 223, 258, 261), (199, 198, 246, 247), (220, 256, 259, 222), (208, 210, 234, 232), (200, 199, 247, 248), (231, 219, 243, 266), (201, 200, 248, 249), (218, 230, 267, 242), (211, 212, 236, 235), (202, 201, 249, 250), (229, 217, 241, 264), (203, 202, 250, 251), (216, 228, 265, 240), (213, 214, 238, 237), (204, 203, 251, 252), (227, 215, 239, 262), (205, 204, 252, 253), (214, 226, 263, 238), (215, 216, 240, 239), (206, 205, 253, 254), (225, 213, 237, 260), (207, 206, 254, 255), (212, 224, 261, 236), (217, 218, 242, 241), (257, 221, 231, 266), (196, 207, 255, 245), (223, 211, 235, 258), (229, 264, 267, 230), (210, 222, 259, 234), (219, 209, 233, 243), (256, 257, 266, 267, 264, 265, 262, 263, 260, 261, 258, 259), (315, 314, 339, 338), (305, 304, 316, 317), (304, 306, 318, 316), (306, 307, 319, 318), (307, 308, 320, 319), (308, 309, 321, 320), (309, 310, 322, 321), (310, 311, 323, 322), (311, 312, 324, 323), (312, 313, 325, 324), (313, 314, 326, 325), (314, 315, 327, 326), (315, 305, 317, 327), (313, 312, 337, 336), (311, 310, 335, 334), (309, 308, 333, 332), (307, 306, 331, 330), (304, 305, 329, 328), (299, 334, 337, 300), (292, 280, 304, 328), (269, 268, 317, 316), (297, 332, 335, 298), (281, 293, 329, 305), (270, 269, 316, 318), (296, 295, 330, 333), (271, 270, 318, 319), (292, 328, 331, 294), (280, 282, 306, 304), (272, 271, 319, 320), (303, 291, 315, 338), (273, 272, 320, 321), (290, 302, 339, 314), (283, 284, 308, 307), (274, 273, 321, 322), (301, 289, 313, 336), (275, 274, 322, 323), (288, 300, 337, 312), (285, 286, 310, 309), (276, 275, 323, 324), (299, 287, 311, 334), (277, 276, 324, 325), (286, 298, 335, 310), (287, 288, 312, 311), (278, 277, 325, 326), (297, 285, 309, 332), (279, 278, 326, 327), (284, 296, 333, 308), (289, 290, 314, 313), (329, 293, 303, 338), (268, 279, 327, 317), (295, 283, 307, 330), (301, 336, 339, 302), (282, 294, 331, 306), (291, 281, 305, 315), (328, 329, 338, 339, 336, 337, 334, 335, 332, 333, 330, 331), (340, 342, 343, 341), (345, 344, 347, 346), (341, 343, 347, 344), (342, 340, 345, 346), (348, 350, 351, 349), (353, 352, 355, 354), (349, 351, 355, 352), (350, 348, 353, 354), (356, 358, 359, 357), (361, 360, 363, 362), (357, 359, 363, 360), (358, 356, 361, 362), (364, 366, 367, 365), (369, 368, 371, 370), (365, 367, 371, 368), (366, 364, 369, 370), (61, 819, 496, 376), (63, 61, 376, 373), (822, 63, 373, 500), (823, 374, 375, 821), (819, 61, 374, 823), (61, 63, 375, 374), (3, 372, 376, 384), (65, 3, 384, 378), (372, 68, 379, 376), (68, 65, 378, 379), (381, 382, 383, 380), (3, 65, 382, 381), (68, 372, 380, 383), (372, 3, 381, 380), (835, 377, 384, 463), (377, 1, 385, 384), (1, 837, 461, 385), (387, 386, 838, 839), (377, 835, 838, 386), (1, 377, 386, 387), (845, 843, 388, 389), (848, 390, 391, 849), (845, 389, 390, 848), (388, 843, 849, 391), (389, 388, 391, 390), (863, 399, 392, 871), (869, 394, 395, 868), (865, 864, 400, 401), (871, 392, 393, 870), (863, 862, 398, 399), (873, 403, 402, 872), (861, 860, 396, 397), (397, 396, 395, 394), (398, 862, 870, 393), (401, 400, 402, 403), (865, 401, 403, 873), (861, 397, 394, 869), (400, 864, 872, 402), (399, 398, 393, 392), (396, 860, 868, 395), (407, 406, 405, 404), (406, 407, 409, 408), (409, 411, 410, 408), (407, 404, 411, 409), (405, 406, 408, 410), (404, 405, 410, 411), (828, 829, 498, 414), (828, 414, 412, 505), (414, 516, 515, 412), (425, 423, 422, 424), (427, 425, 424, 426), (429, 427, 426, 428), (423, 421, 420, 422), (421, 419, 418, 420), (419, 417, 416, 418), (426, 439, 441, 428), (419, 431, 430, 417), (435, 433, 432, 443, 441, 439, 437), (434, 436, 438, 440, 442, 430, 431), (422, 435, 437, 424), (429, 442, 440, 427), (425, 438, 436, 423), (418, 432, 433, 420), (416, 443, 432, 418), (421, 434, 431, 419), (424, 437, 439, 426), (427, 440, 438, 425), (420, 433, 435, 422), (423, 436, 434, 421), (447, 446, 444, 445), (449, 448, 446, 447), (451, 450, 448, 449), (456, 454, 453, 455), (458, 456, 455, 457), (459, 458, 457, 460), (447, 456, 458, 449), (450, 460, 457, 448), (446, 455, 453, 444), (449, 458, 459, 451), (445, 454, 456, 447), (488, 494, 492, 836), (837, 839, 841, 413), (448, 457, 455, 446), (453, 466, 464, 444), (465, 464, 466, 467), (454, 467, 466, 453), (445, 465, 467, 454), (444, 464, 465, 445), (471, 470, 468, 469), (473, 472, 470, 471), (475, 474, 472, 473), (479, 477, 476, 478), (481, 479, 478, 480), (482, 481, 480, 483), (471, 479, 481, 473), (474, 483, 480, 472), (470, 478, 476, 468), (473, 481, 482, 475), (469, 477, 479, 471), (472, 480, 478, 470), (476, 486, 484, 468), (485, 484, 486, 487), (477, 487, 486, 476), (469, 485, 487, 477), (468, 484, 485, 469), (506, 489, 490, 507), (452, 490, 489, 412), (505, 506, 488, 836), (492, 494, 495, 493), (836, 492, 493, 461), (491, 495, 494, 488), (501, 825, 821, 822), (826, 514, 513, 496), (498, 520, 516, 414), (510, 503, 502, 509), (498, 502, 503, 499), (829, 509, 502, 498), (826, 820, 509, 829), (500, 510, 509, 820), (412, 489, 506, 505), (488, 506, 507, 491), (834, 828, 505, 836), (504, 832, 833, 508), (511, 513, 514, 512), (463, 511, 512, 834), (834, 512, 514, 826), (517, 515, 516, 518), (516, 520, 519, 518), (499, 519, 520, 498), (412, 515, 517, 452), (523, 521, 522, 525), (523, 524, 462, 521), (521, 462, 526, 527), (522, 521, 527, 528), (531, 539, 544, 536), (533, 541, 542, 534), (535, 543, 537, 529), (532, 540, 541, 533), (462, 531, 536, 526), (526, 536, 532, 527), (523, 529, 530, 524), (522, 534, 535, 525), (524, 530, 531, 462), (527, 532, 533, 528), (525, 535, 529, 523), (528, 533, 534, 522), (540, 548, 555, 541), (538, 553, 554, 539), (542, 556, 557, 543), (537, 558, 553, 538), (536, 544, 540, 532), (529, 537, 538, 530), (534, 542, 543, 535), (530, 538, 539, 531), (546, 566, 563, 547), (550, 565, 568, 551), (551, 568, 561, 545), (560, 564, 567, 549), (543, 557, 558, 537), (541, 555, 556, 542), (539, 554, 559, 544), (544, 559, 548, 540), (547, 554, 553, 546), (550, 556, 555, 549), (551, 557, 556, 550), (546, 553, 558, 545), (545, 558, 557, 551), (560, 548, 559, 552), (549, 555, 548, 560), (552, 559, 554, 547), (561, 568, 565, 562), (561, 562, 563, 566), (562, 564, 569, 563), (565, 567, 564, 562), (547, 563, 569, 552), (552, 569, 564, 560), (545, 561, 566, 546), (549, 567, 565, 550), (617, 640, 641, 616), (607, 619, 618, 606), (606, 618, 620, 608), (608, 620, 621, 609), (609, 621, 622, 610), (610, 622, 623, 611), (611, 623, 624, 612), (612, 624, 625, 613), (613, 625, 626, 614), (614, 626, 627, 615), (615, 627, 628, 616), (616, 628, 629, 617), (617, 629, 619, 607), (615, 638, 639, 614), (613, 636, 637, 612), (611, 634, 635, 610), (609, 632, 633, 608), (606, 630, 631, 607), (601, 602, 639, 636), (594, 630, 606, 582), (571, 618, 619, 570), (599, 600, 637, 634), (583, 607, 631, 595), (572, 620, 618, 571), (598, 635, 632, 597), (573, 621, 620, 572), (594, 596, 633, 630), (582, 606, 608, 584), (574, 622, 621, 573), (605, 640, 617, 593), (575, 623, 622, 574), (592, 616, 641, 604), (585, 609, 610, 586), (576, 624, 623, 575), (603, 638, 615, 591), (577, 625, 624, 576), (590, 614, 639, 602), (587, 611, 612, 588), (578, 626, 625, 577), (601, 636, 613, 589), (579, 627, 626, 578), (588, 612, 637, 600), (589, 613, 614, 590), (580, 628, 627, 579), (599, 634, 611, 587), (581, 629, 628, 580), (586, 610, 635, 598), (591, 615, 616, 592), (631, 640, 605, 595), (570, 619, 629, 581), (597, 632, 609, 585), (603, 604, 641, 638), (584, 608, 633, 596), (593, 617, 607, 583), (630, 633, 632, 635, 634, 637, 636, 639, 638, 641, 640, 631), (689, 712, 713, 688), (679, 691, 690, 678), (678, 690, 692, 680), (680, 692, 693, 681), (681, 693, 694, 682), (682, 694, 695, 683), (683, 695, 696, 684), (684, 696, 697, 685), (685, 697, 698, 686), (686, 698, 699, 687), (687, 699, 700, 688), (688, 700, 701, 689), (689, 701, 691, 679), (687, 710, 711, 686), (685, 708, 709, 684), (683, 706, 707, 682), (681, 704, 705, 680), (678, 702, 703, 679), (673, 674, 711, 708), (666, 702, 678, 654), (643, 690, 691, 642), (671, 672, 709, 706), (655, 679, 703, 667), (644, 692, 690, 643), (670, 707, 704, 669), (645, 693, 692, 644), (666, 668, 705, 702), (654, 678, 680, 656), (646, 694, 693, 645), (677, 712, 689, 665), (647, 695, 694, 646), (664, 688, 713, 676), (657, 681, 682, 658), (648, 696, 695, 647), (675, 710, 687, 663), (649, 697, 696, 648), (662, 686, 711, 674), (659, 683, 684, 660), (650, 698, 697, 649), (673, 708, 685, 661), (651, 699, 698, 650), (660, 684, 709, 672), (661, 685, 686, 662), (652, 700, 699, 651), (671, 706, 683, 659), (653, 701, 700, 652), (658, 682, 707, 670), (663, 687, 688, 664), (703, 712, 677, 667), (642, 691, 701, 653), (669, 704, 681, 657), (675, 676, 713, 710), (656, 680, 705, 668), (665, 689, 679, 655), (702, 705, 704, 707, 706, 709, 708, 711, 710, 713, 712, 703), (761, 784, 785, 760), (751, 763, 762, 750), (750, 762, 764, 752), (752, 764, 765, 753), (753, 765, 766, 754), (754, 766, 767, 755), (755, 767, 768, 756), (756, 768, 769, 757), (757, 769, 770, 758), (758, 770, 771, 759), (759, 771, 772, 760), (760, 772, 773, 761), (761, 773, 763, 751), (759, 782, 783, 758), (757, 780, 781, 756), (755, 778, 779, 754), (753, 776, 777, 752), (750, 774, 775, 751), (745, 746, 783, 780), (738, 774, 750, 726), (715, 762, 763, 714), (743, 744, 781, 778), (727, 751, 775, 739), (716, 764, 762, 715), (742, 779, 776, 741), (717, 765, 764, 716), (738, 740, 777, 774), (726, 750, 752, 728), (718, 766, 765, 717), (749, 784, 761, 737), (719, 767, 766, 718), (736, 760, 785, 748), (729, 753, 754, 730), (720, 768, 767, 719), (747, 782, 759, 735), (721, 769, 768, 720), (734, 758, 783, 746), (731, 755, 756, 732), (722, 770, 769, 721), (745, 780, 757, 733), (723, 771, 770, 722), (732, 756, 781, 744), (733, 757, 758, 734), (724, 772, 771, 723), (743, 778, 755, 731), (725, 773, 772, 724), (730, 754, 779, 742), (735, 759, 760, 736), (775, 784, 749, 739), (714, 763, 773, 725), (741, 776, 753, 729), (747, 748, 785, 782), (728, 752, 777, 740), (737, 761, 751, 727), (774, 777, 776, 779, 778, 781, 780, 783, 782, 785, 784, 775), (786, 787, 789, 788), (791, 792, 793, 790), (787, 790, 793, 789), (788, 792, 791, 786), (794, 795, 797, 796), (799, 800, 801, 798), (795, 798, 801, 797), (796, 800, 799, 794), (802, 803, 805, 804), (807, 808, 809, 806), (803, 806, 809, 805), (804, 808, 807, 802), (810, 811, 813, 812), (815, 816, 817, 814), (811, 814, 817, 813), (812, 816, 815, 810), (497, 826, 496, 819), (501, 820, 826, 497), (822, 500, 820, 501), (823, 821, 825, 824), (819, 823, 824, 497), (497, 824, 825, 501), (415, 834, 826, 818), (504, 828, 834, 415), (818, 826, 829, 508), (508, 829, 828, 504), (831, 830, 833, 832), (415, 831, 832, 504), (508, 833, 830, 818), (818, 830, 831, 415), (835, 463, 834, 827), (827, 834, 836, 413), (413, 836, 461, 837), (841, 839, 838, 840), (827, 840, 838, 835), (413, 841, 840, 827), (845, 844, 842, 843), (848, 849, 847, 846), (845, 848, 846, 844), (842, 847, 849, 843), (844, 846, 847, 842), (863, 871, 850, 857), (869, 868, 853, 852), (865, 859, 858, 864), (871, 870, 851, 850), (863, 857, 856, 862), (873, 872, 866, 867), (861, 855, 854, 860), (855, 852, 853, 854), (856, 851, 870, 862), (859, 867, 866, 858), (865, 873, 867, 859), (861, 869, 852, 855), (858, 866, 872, 864), (857, 850, 851, 856), (854, 853, 868, 860), (877, 874, 875, 876), (876, 878, 879, 877), (879, 878, 880, 881), (877, 879, 881, 874), (875, 880, 878, 876), (874, 881, 880, 875)])
me_cube_001.polygons.foreach_set('material_index', [0, 0, 1, 4, 4, 4, 4, 4, 4, 4, 4, 4, 4, 4, 4, 4, 4, 4, 4, 4, 4, 4, 4, 1, 1, 1, 1, 1, 1, 1, 1, 1, 1, 1, 0, 1, 1, 1, 1, 1, 1, 1, 1, 1, 1, 1, 1, 1, 1, 1, 1, 1, 1, 1, 1, 1, 1, 1, 1, 0, 0, 0, 0, 0, 0, 1, 0, 1, 0, 0, 0, 0, 0, 0, 0, 0, 1, 0, 0, 0, 1, 1, 1, 1, 1, 1, 1, 1, 1, 1, 1, 1, 1, 1, 1, 1, 1, 1, 1, 1, 1, 1, 1, 1, 1, 1, 1, 1, 1, 1, 1, 1, 1, 1, 1, 1, 1, 1, 1, 1, 1, 1, 1, 1, 1, 1, 1, 1, 1, 1, 1, 1, 0, 2, 2, 2, 2, 2, 2, 2, 2, 2, 2, 2, 2, 0, 0, 0, 0, 0, 2, 0, 2, 2, 0, 2, 2, 2, 2, 2, 2, 0, 2, 0, 2, 2, 0, 2, 0, 2, 2, 0, 2, 0, 2, 2, 0, 2, 0, 2, 2, 2, 0, 2, 0, 2, 2, 0, 2, 2, 2, 2, 2, 2, 2, 2, 2, 2, 2, 2, 0, 0, 0, 0, 0, 2, 0, 2, 2, 0, 2, 2, 2, 2, 2, 2, 0, 2, 0, 2, 2, 0, 2, 0, 2, 2, 0, 2, 0, 2, 2, 0, 2, 0, 2, 2, 2, 0, 2, 0, 2, 2, 0, 2, 2, 2, 2, 2, 2, 2, 2, 2, 2, 2, 2, 0, 0, 0, 0, 0, 2, 0, 2, 2, 0, 2, 2, 2, 2, 2, 2, 0, 2, 0, 2, 2, 0, 2, 0, 2, 2, 0, 2, 0, 2, 2, 0, 2, 0, 2, 2, 2, 0, 2, 0, 2, 2, 0, 0, 0, 0, 0, 0, 0, 0, 0, 0, 0, 0, 0, 0, 0, 0, 1, 1, 1, 3, 1, 1, 1, 1, 1, 1, 3, 1, 1, 1, 0, 0, 0, 1, 1, 1, 0, 1, 1, 1, 1, 1, 1, 1, 1, 1, 1, 1, 1, 1, 1, 1, 1, 1, 1, 1, 1, 2, 2, 2, 2, 2, 0, 0, 1, 4, 4, 4, 4, 4, 4, 4, 4, 4, 4, 4, 4, 4, 4, 4, 4, 4, 4, 4, 4, 1, 1, 1, 1, 1, 1, 1, 1, 1, 1, 1, 0, 1, 1, 1, 1, 1, 1, 1, 1, 1, 1, 1, 1, 1, 1, 1, 1, 1, 1, 1, 1, 1, 1, 1, 1, 0, 0, 0, 0, 0, 0, 1, 0, 1, 0, 0, 0, 0, 0, 0, 0, 0, 1, 0, 0, 0, 1, 1, 1, 1, 1, 1, 1, 1, 1, 1, 1, 1, 1, 1, 1, 1, 1, 1, 1, 1, 1, 1, 1, 1, 1, 1, 1, 1, 1, 1, 1, 1, 1, 1, 1, 1, 1, 1, 1, 1, 1, 1, 1, 1, 1, 1, 1, 1, 1, 1, 1, 1, 0, 2, 2, 2, 2, 2, 2, 2, 2, 2, 2, 2, 2, 0, 0, 0, 0, 0, 2, 0, 2, 2, 0, 2, 2, 2, 2, 2, 2, 0, 2, 0, 2, 2, 0, 2, 0, 2, 2, 0, 2, 0, 2, 2, 0, 2, 0, 2, 2, 2, 0, 2, 0, 2, 2, 0, 2, 2, 2, 2, 2, 2, 2, 2, 2, 2, 2, 2, 0, 0, 0, 0, 0, 2, 0, 2, 2, 0, 2, 2, 2, 2, 2, 2, 0, 2, 0, 2, 2, 0, 2, 0, 2, 2, 0, 2, 0, 2, 2, 0, 2, 0, 2, 2, 2, 0, 2, 0, 2, 2, 0, 2, 2, 2, 2, 2, 2, 2, 2, 2, 2, 2, 2, 0, 0, 0, 0, 0, 2, 0, 2, 2, 0, 2, 2, 2, 2, 2, 2, 0, 2, 0, 2, 2, 0, 2, 0, 2, 2, 0, 2, 0, 2, 2, 0, 2, 0, 2, 2, 2, 0, 2, 0, 2, 2, 0, 0, 0, 0, 0, 0, 0, 0, 0, 0, 0, 0, 0, 0, 0, 0, 1, 1, 1, 3, 1, 1, 1, 1, 1, 1, 3, 1, 1, 1, 0, 0, 0, 1, 1, 1, 0, 1, 1, 1, 1, 1, 1, 1, 1, 1, 1, 1, 1, 1, 1, 1, 1, 1, 1, 1, 1, 2, 2, 2, 2, 2])
me_cube_001.materials.append(mat_tankcolor2)
me_cube_001.materials.append(mat_tankblack)
me_cube_001.materials.append(mat_tankrims)
me_cube_001.materials.append(mat_tankglass)
me_cube_001.materials.append(mat_explosive)
me_cube_001.use_remesh_preserve_volume = False
me_cube_001.use_remesh_preserve_attributes = False
me_cube_001.use_mirror_vertex_groups = False
me_cube_001.update()
me_cube = bpy.data.meshes.new('Cube')
me_cube.from_pydata([(0.7696, 0.2721, 1.11), (0.7696, -0.2721, 1.11), (0.7696, 0.8387, 0.3819), (0.7696, 0.73, 0.1595), (0.7696, -0.73, 0.1595), (0.7696, -0.8387, 0.3819), (0.0, -0.2451, 1.506), (0.03453, 0.4049, 1.541), (0.321, -0.1469, 1.506), (0.3502, 0.4085, 1.532), (0.0, 0.7471, 0.1297), (0.0, -0.7655, 0.1297), (0.0, -0.8781, 0.3601), (0.7761, -0.08588, 0.5764), (1.024, -0.1563, 0.5472), (0.7761, -0.08588, 0.3033), (1.024, -0.1563, 0.3324), (0.7761, -0.279, 0.1102), (1.024, -0.3081, 0.1806), (0.7761, -0.5521, 0.1102), (1.024, -0.5229, 0.1806), (0.7761, -0.7452, 0.3033), (1.024, -0.6747, 0.3324), (0.7761, -0.7452, 0.5764), (1.024, -0.6747, 0.5472), (0.7761, -0.5521, 0.7695), (1.024, -0.5229, 0.699), (0.7761, -0.279, 0.7695), (1.024, -0.3081, 0.699), (1.024, -0.08588, 0.3033), (1.024, -0.08588, 0.5764), (1.024, -0.279, 0.1102), (1.024, -0.5521, 0.1102), (1.024, -0.7452, 0.3033), (1.024, -0.7452, 0.5764), (1.024, -0.5521, 0.7695), (1.024, -0.279, 0.7695), (0.8486, -0.1563, 0.3324), (0.8486, -0.1563, 0.5472), (0.8486, -0.3081, 0.1806), (0.8486, -0.5229, 0.1806), (0.8486, -0.6747, 0.3324), (0.8486, -0.6747, 0.5472), (0.8486, -0.5229, 0.699), (0.8486, -0.3081, 0.699), (1.024, -0.5446, 0.6147), (1.024, -0.5904, 0.5689), (0.8486, -0.5904, 0.5689), (0.8486, -0.5446, 0.6147), (1.024, -0.5904, 0.3107), (1.024, -0.5446, 0.2649), (0.8486, -0.5446, 0.2649), (0.8486, -0.5904, 0.3107), (1.024, -0.2864, 0.2649), (1.024, -0.2406, 0.3107), (0.8486, -0.2406, 0.3107), (0.8486, -0.2864, 0.2649), (1.024, -0.3831, 0.6548), (1.024, -0.4479, 0.6548), (0.8486, -0.4479, 0.6548), (0.8486, -0.3831, 0.6548), (1.024, -0.6305, 0.4722), (1.024, -0.6305, 0.4074), (0.8486, -0.6305, 0.4074), (0.8486, -0.6305, 0.4722), (1.024, -0.4479, 0.2248), (1.024, -0.3831, 0.2248), (0.8486, -0.3831, 0.2248), (0.8486, -0.4479, 0.2248), (1.024, -0.2005, 0.4074), (1.024, -0.2005, 0.4722), (0.8486, -0.2005, 0.4722), (0.8486, -0.2005, 0.4074), (1.024, -0.2406, 0.5689), (1.024, -0.2864, 0.6147), (0.8486, -0.2864, 0.6147), (0.8486, -0.2406, 0.5689), (1.024, -0.4663, 0.4609), (1.024, -0.4366, 0.4906), (0.8486, -0.4982, 0.4741), (0.8486, -0.4498, 0.5225), (1.024, -0.4366, 0.389), (1.024, -0.4663, 0.4188), (0.8486, -0.4498, 0.3571), (0.8486, -0.4982, 0.4056), (1.024, -0.3647, 0.4188), (1.024, -0.3945, 0.389), (0.8486, -0.3328, 0.4056), (0.8486, -0.3813, 0.3571), (1.034, -0.5521, 0.1102), (1.024, -0.3945, 0.4906), (1.034, -0.279, 0.1102), (0.8486, -0.3813, 0.5225), (1.036, -0.3945, 0.4906), (1.034, -0.08588, 0.3033), (1.036, -0.3647, 0.4609), (1.034, -0.08588, 0.5764), (1.036, -0.4366, 0.389), (1.036, -0.3647, 0.4188), (1.036, -0.4663, 0.4188), (1.036, -0.3945, 0.389), (1.024, -0.3647, 0.4609), (1.036, -0.4663, 0.4609), (0.8486, -0.3328, 0.4741), (1.036, -0.4366, 0.4906), (1.034, -0.7452, 0.5764), (1.034, -0.279, 0.7695), (1.034, -0.7452, 0.3033), (1.034, -0.5521, 0.7695), (1.034, -0.1563, 0.3324), (1.034, -0.1563, 0.5472), (1.034, -0.3081, 0.1806), (1.034, -0.5229, 0.1806), (1.034, -0.6747, 0.3324), (1.034, -0.6747, 0.5472), (1.034, -0.5229, 0.699), (1.034, -0.3081, 0.699), (0.7783, 0.7406, 0.3025), (0.9887, 0.6702, 0.3317), (0.7783, 0.5475, 0.1094), (0.9887, 0.5184, 0.1798), (0.7783, 0.2745, 0.1094), (0.9887, 0.3036, 0.1798), (0.7783, 0.08135, 0.3025), (0.9887, 0.1518, 0.3317), (0.7783, 0.08135, 0.5756), (0.9887, 0.1518, 0.5464), (0.7783, 0.2745, 0.7687), (0.9887, 0.3036, 0.6983), (0.7783, 0.5475, 0.7687), (0.9887, 0.5184, 0.6983), (0.7783, 0.7406, 0.5756), (0.9887, 0.6702, 0.5464), (0.9887, 0.5475, 0.1094), (0.9887, 0.7406, 0.3025), (0.9887, 0.2745, 0.1094), (0.9887, 0.08135, 0.3025), (0.9887, 0.08135, 0.5756), (0.9887, 0.2745, 0.7687), (0.9887, 0.5475, 0.7687), (0.9887, 0.7406, 0.5756), (0.8398, 0.5184, 0.1798), (0.8398, 0.6702, 0.3317), (0.8398, 0.3036, 0.1798), (0.8398, 0.1518, 0.3317), (0.8398, 0.1518, 0.5464), (0.8398, 0.3036, 0.6983), (0.8398, 0.5184, 0.6983), (0.8398, 0.6702, 0.5464), (0.9887, 0.4434, 0.6541), (0.9887, 0.3786, 0.6541), (0.8398, 0.3786, 0.6541), (0.8398, 0.4434, 0.6541), (0.9887, 0.196, 0.4715), (0.9887, 0.196, 0.4067), (0.8398, 0.196, 0.4067), (0.8398, 0.196, 0.4715), (0.9887, 0.3786, 0.2241), (0.9887, 0.4434, 0.2241), (0.8398, 0.4434, 0.2241), (0.8398, 0.3786, 0.2241), (0.9887, 0.5859, 0.5682), (0.9887, 0.5401, 0.614), (0.8398, 0.5401, 0.614), (0.8398, 0.5859, 0.5682), (0.9887, 0.2819, 0.614), (0.9887, 0.2361, 0.5682), (0.8398, 0.2361, 0.5682), (0.8398, 0.2819, 0.614), (0.9887, 0.2361, 0.31), (0.9887, 0.2819, 0.2641), (0.8398, 0.2819, 0.2641), (0.8398, 0.2361, 0.31), (0.9887, 0.5401, 0.2641), (0.9887, 0.5859, 0.31), (0.8398, 0.5859, 0.31), (0.8398, 0.5401, 0.2641), (0.9887, 0.626, 0.4067), (0.9887, 0.626, 0.4715), (0.8398, 0.626, 0.4715), (0.8398, 0.626, 0.4067), (0.9887, 0.39, 0.4899), (0.9887, 0.432, 0.4899), (0.8398, 0.3767, 0.5218), (0.8398, 0.4453, 0.5218), (0.9887, 0.3602, 0.418), (0.9887, 0.3602, 0.4601), (0.8398, 0.3283, 0.4048), (0.8398, 0.3283, 0.4733), (0.9887, 0.432, 0.3883), (0.9887, 0.39, 0.3883), (0.8398, 0.4453, 0.3564), (0.8398, 0.3767, 0.3564), (0.9973, 0.08135, 0.3025), (0.9887, 0.4618, 0.4601), (0.9973, 0.2745, 0.1094), (0.8398, 0.4937, 0.4733), (0.9992, 0.4618, 0.4601), (0.9973, 0.5475, 0.1094), (0.9992, 0.4618, 0.418), (0.9973, 0.7406, 0.3025), (0.9992, 0.3602, 0.418), (0.9992, 0.432, 0.3883), (0.9992, 0.3602, 0.4601), (0.9992, 0.39, 0.3883), (0.9887, 0.4618, 0.418), (0.9992, 0.39, 0.4899), (0.8398, 0.4937, 0.4048), (0.9992, 0.432, 0.4899), (0.9973, 0.2745, 0.7687), (0.9973, 0.7406, 0.5756), (0.9973, 0.08135, 0.5756), (0.9973, 0.5475, 0.7687), (0.9973, 0.5184, 0.1798), (0.9973, 0.6702, 0.3317), (0.9973, 0.3036, 0.1798), (0.9973, 0.1518, 0.3317), (0.9973, 0.1518, 0.5464), (0.9973, 0.3036, 0.6983), (0.9973, 0.5184, 0.6983), (0.9973, 0.6702, 0.5464), (0.7842, 0.2546, 1.009), (0.9173, 0.2004, 0.9867), (0.7842, 0.2546, 0.7991), (0.9173, 0.2004, 0.8215), (0.7842, 0.1061, 0.6505), (0.9173, 0.08364, 0.7047), (0.7842, -0.104, 0.6505), (0.9173, -0.08154, 0.7047), (0.7842, -0.2525, 0.7991), (0.9173, -0.1983, 0.8215), (0.7842, -0.2525, 1.009), (0.9173, -0.1983, 0.9867), (0.7842, -0.104, 1.158), (0.9173, -0.08154, 1.103), (0.7842, 0.1061, 1.158), (0.9173, 0.08364, 1.103), (0.9173, 0.2546, 0.7991), (0.9173, 0.2546, 1.009), (0.9173, 0.1061, 0.6505), (0.9173, -0.104, 0.6505), (0.9173, -0.2525, 0.7991), (0.9173, -0.2525, 1.009), (0.9173, -0.104, 1.158), (0.9173, 0.1061, 1.158), (0.823, 0.2004, 0.8215), (0.823, 0.2004, 0.9867), (0.823, 0.08364, 0.7047), (0.823, -0.08154, 0.7047), (0.823, -0.1983, 0.8215), (0.823, -0.1983, 0.9867), (0.823, -0.08154, 1.103), (0.823, 0.08364, 1.103), (0.9173, -0.09826, 1.039), (0.9173, -0.1335, 1.003), (0.823, -0.1335, 1.003), (0.823, -0.09826, 1.039), (0.9173, -0.1335, 0.8048), (0.9173, -0.09826, 0.7695), (0.823, -0.09826, 0.7695), (0.823, -0.1335, 0.8048), (0.9173, 0.1004, 0.7695), (0.9173, 0.1356, 0.8048), (0.823, 0.1356, 0.8048), (0.823, 0.1004, 0.7695), (0.9173, 0.02596, 1.069), (0.9173, -0.02387, 1.069), (0.823, -0.02387, 1.069), (0.823, 0.02596, 1.069), (0.9173, -0.1643, 0.929), (0.9173, -0.1643, 0.8792), (0.823, -0.1643, 0.8792), (0.823, -0.1643, 0.929), (0.9173, -0.02387, 0.7387), (0.9173, 0.02596, 0.7387), (0.823, 0.02596, 0.7387), (0.823, -0.02387, 0.7387), (0.9173, 0.1664, 0.8792), (0.9173, 0.1664, 0.929), (0.823, 0.1664, 0.929), (0.823, 0.1664, 0.8792), (0.9173, 0.1356, 1.003), (0.9173, 0.1004, 1.039), (0.823, 0.1004, 1.039), (0.823, 0.1356, 1.003), (0.9173, -0.03801, 0.9203), (0.9173, -0.01513, 0.9432), (0.823, -0.06256, 0.9304), (0.823, -0.0253, 0.9677), (0.9173, -0.01513, 0.865), (0.9173, -0.03801, 0.8879), (0.823, -0.0253, 0.8405), (0.823, -0.06256, 0.8777), (0.9173, 0.04011, 0.8879), (0.9173, 0.01723, 0.865), (0.823, 0.06466, 0.8777), (0.823, 0.0274, 0.8405), (0.9227, -0.104, 0.6505), (0.9173, 0.01723, 0.9432), (0.9227, 0.1061, 0.6505), (0.823, 0.0274, 0.9677), (0.9239, 0.01723, 0.9432), (0.9227, 0.2546, 0.7991), (0.9239, 0.04011, 0.9203), (0.9227, 0.2546, 1.009), (0.9239, -0.01513, 0.865), (0.9239, 0.04011, 0.8879), (0.9239, -0.03801, 0.8879), (0.9239, 0.01723, 0.865), (0.9173, 0.04011, 0.9203), (0.9239, -0.03801, 0.9203), (0.823, 0.06466, 0.9304), (0.9239, -0.01513, 0.9432), (0.9227, -0.2525, 1.009), (0.9227, 0.1061, 1.158), (0.9227, -0.2525, 0.7991), (0.9227, -0.104, 1.158), (0.9227, 0.2004, 0.8215), (0.9227, 0.2004, 0.9867), (0.9227, 0.08364, 0.7047), (0.9227, -0.08154, 0.7047), (0.9227, -0.1983, 0.8215), (0.9227, -0.1983, 0.9867), (0.9227, -0.08154, 1.103), (0.9227, 0.08364, 1.103), (0.6612, -0.2721, 1.11), (0.6612, -0.8387, 0.3819), (0.6612, -0.73, 0.1595), (0.6612, 0.73, 0.1595), (0.6612, 0.8387, 0.3819), (0.6612, 0.2721, 1.11), (0.0, 0.1694, 1.357), (0.0, -0.1559, 1.416), (0.0, 0.3733, 1.416), (0.0, -0.4033, 1.416), (0.6849, -0.1416, 1.296), (0.6612, -0.3804, 1.268), (0.6849, 0.3693, 1.296), (0.6849, 0.1724, 1.296), (0.0, 0.9107, 0.1297), (0.0, 1.023, 0.3601), (0.6612, 0.9967, 0.3819), (0.6612, 0.6627, 1.268), (0.6612, 0.888, 0.1595), (0.0, 0.6773, 1.416), (0.4004, -0.7434, 0.1868), (0.4004, -0.8387, 0.3819), (0.4308, 0.73, 0.1595), (0.3868, -0.09757, 1.401), (0.4308, -0.3804, 1.401), (0.3868, 0.3252, 1.401), (0.3868, 0.1724, 1.401), (0.4308, 0.888, 0.1595), (0.4308, 0.9967, 0.3819), (0.4308, 0.6627, 1.401), (0.6612, -0.5969, 0.8494), (0.6612, 0.591, 0.8494), (0.0, -0.8016, 0.9767), (0.6612, 0.2195, 1.193), (0.6612, -0.2032, 1.193), (0.6612, 0.8989, 1.09), (0.0, 1.019, 0.7253), (0.3772, 0.8989, 1.16), (0.3854, -0.7707, 0.9771), (0.6612, -0.4362, 1.16), (0.6612, 0.4265, 1.16), (0.6612, 0.7236, 1.222), (0.0, 0.7404, 1.351), (0.3772, 0.7612, 1.301), (0.3854, -0.5826, 1.293), (0.0, -0.5935, 1.347), (0.6612, 0.1846, 1.249), (0.6612, -0.1575, 1.249), (0.0, -0.9337, 0.5902), (0.6612, 0.256, 1.135), (0.6612, -0.251, 1.135), (0.6612, -0.7647, 0.5251), (0.6612, 0.7629, 0.5251), (0.6612, 0.9668, 0.5988), (0.0, 0.9923, 0.6071), (0.3772, 0.9601, 0.6735), (0.3854, -0.8738, 0.6454), (0.04536, -0.5939, 1.298), (0.04536, -0.7776, 0.9821), (0.4004, -0.8853, 0.5745), (0.4308, -0.7707, 0.9771), (0.4308, -0.564, 1.334), (0.04536, -0.5597, 1.283), (0.04536, -0.9104, 0.6374), (0.04536, -0.7469, 0.9668), (0.3854, -0.7356, 0.9617), (0.04536, -0.8763, 0.622), (0.3854, -0.8397, 0.63), (0.3854, -0.5484, 1.278), (0.03038, -0.8387, 0.3819), (0.03038, -0.7434, 0.1868), (0.4308, -0.73, 0.1595), (0.03038, -0.8853, 0.5745), (0.4308, -0.8387, 0.3819), (0.4308, -0.8924, 0.604), (0.03038, -0.6534, 0.4487), (0.03038, -0.558, 0.2536), (0.03038, -0.6999, 0.6413), (0.4004, -0.6534, 0.4487), (0.4004, -0.558, 0.2536), (0.4004, -0.6999, 0.6413), (0.0, 0.9854, 0.6621), (0.0, 0.9236, 0.2428), (0.4308, 0.9668, 0.6203), (0.4308, 0.8989, 1.16), (0.4308, 0.7236, 1.339), (0.0, 0.7793, 1.312), (0.0, 0.9605, 1.173), (0.3395, 0.9361, 1.166), (0.0, 0.8292, 1.302), (0.3395, 0.9924, 0.7344), (0.3395, 0.8093, 1.291), (0.0, 0.9509, 0.436), (0.6612, 0.9509, 0.2986), (0.6612, 0.9236, 0.2428), (0.4308, 0.9236, 0.2428), (0.4308, 0.9509, 0.3626), (0.0, 1.037, 0.2316), (0.0, 1.072, 0.4247), (0.4308, 0.9925, 0.2316), (0.6612, 0.9466, 0.2316), (0.4308, 1.02, 0.3514), (0.6612, 0.9739, 0.2874), (0.0, -0.1103, 1.416), (0.0, 0.3277, 1.416), (0.4545, -0.1416, 1.429), (0.4545, 0.3693, 1.429), (0.4545, 0.1724, 1.429), (0.0, -0.1103, 1.357), (0.0, 0.3277, 1.357), (0.3868, 0.1724, 1.344), (0.3868, -0.09757, 1.344), (0.3868, 0.3252, 1.344), (0.0, 0.2977, 1.264), (0.0, 0.2977, 1.487), (0.1185, 0.2487, 1.264), (0.1185, 0.2487, 1.487), (0.1676, 0.1302, 1.264), (0.1676, 0.1302, 1.487), (0.1185, 0.01171, 1.264), (0.1185, 0.01171, 1.487), (0.0, -0.03736, 1.264), (0.0, -0.03736, 1.487), (-0.1185, 0.01171, 1.264), (-0.1185, 0.01171, 1.487), (-0.1676, 0.1302, 1.264), (-0.1676, 0.1302, 1.487), (-0.1185, 0.2487, 1.264), (-0.1185, 0.2487, 1.487), (0.3025, -0.1526, 1.434), (0.2481, -0.02329, 1.638), (0.294, 0.3927, 1.477), (0.1876, 0.3517, 1.678), (0.0, 0.383, 1.434), (0.0, 0.3391, 1.769), (0.0, -0.1526, 1.434), (0.0, -0.1215, 1.697), (0.2483, 0.3391, 1.71), (0.3025, 0.383, 1.434), (0.07022, 0.3042, 1.621), (0.03453, 0.3517, 1.678), (0.03453, 0.3927, 1.467), (0.07022, 0.3608, 1.476), (0.1753, 0.3042, 1.621), (0.2665, 0.3608, 1.479), (0.09797, 0.9132, 1.702), (0.108, 0.9496, 1.609), (0.1603, 0.9132, 1.702), (0.1887, 0.9496, 1.609), (0.07022, 0.9032, 1.728), (0.08341, 0.9597, 1.583), (0.1753, 0.9032, 1.728), (0.2544, 0.9597, 1.583), (0.1156, 1.293, 1.751), (0.124, 1.316, 1.691), (0.1508, 1.293, 1.751), (0.1725, 1.316, 1.691), (0.09797, 1.286, 1.768), (0.108, 1.322, 1.674), (0.1603, 1.286, 1.768), (0.1887, 1.322, 1.674), (0.1156, 1.184, 1.738), (0.124, 1.208, 1.677), (0.1508, 1.184, 1.738), (0.1725, 1.208, 1.677), (1.056, 0.3984, 1.189), (1.056, 0.2573, 1.258), (1.056, 0.3063, 1.18), (1.056, -0.2573, 1.258), (1.056, -0.3984, 1.189), (1.056, -0.3063, 1.18), (0.7696, 0.2573, 1.258), (0.7696, 0.3984, 1.189), (0.7696, 0.3063, 1.18), (0.7696, -0.3984, 1.189), (0.7696, -0.2573, 1.258), (0.7696, -0.3063, 1.18), (0.2838, 0.4049, 1.541), (0.0, 0.4085, 1.532), (0.07022, 0.3407, 1.527), (0.2413, 0.3407, 1.527), (0.07022, 0.9397, 1.634), (0.2413, 0.9397, 1.634), (0.08543, 0.9367, 1.642), (0.2028, 0.9367, 1.642), (0.08543, 1.31, 1.707), (0.2028, 1.31, 1.707), (0.1031, 1.308, 1.712), (0.1782, 1.308, 1.712), (0.1031, 1.2, 1.699), (0.1782, 1.2, 1.699), (0.5096, 0.6338, 1.427), (0.5096, -0.4156, 1.427), (0.5214, 0.6272, 1.424), (0.5214, -0.4091, 1.424), (0.5262, 0.6115, 1.415), (0.5262, -0.3933, 1.415), (0.5214, 0.5957, 1.407), (0.5214, -0.3775, 1.407), (0.5096, 0.5892, 1.403), (0.5096, -0.371, 1.403), (0.4978, 0.5957, 1.407), (0.4978, -0.3775, 1.407), (0.493, 0.6115, 1.415), (0.493, -0.3933, 1.415), (0.4978, 0.6272, 1.424), (0.4978, -0.4091, 1.424), (0.5096, 0.6338, 1.326), (0.5214, 0.6272, 1.326), (0.5214, -0.4091, 1.326), (0.5096, -0.4156, 1.326), (0.5262, 0.6115, 1.326), (0.5262, -0.3933, 1.326), (0.5214, 0.5957, 1.326), (0.5214, -0.3775, 1.326), (0.5096, 0.5892, 1.326), (0.5096, -0.371, 1.326), (0.4978, 0.5957, 1.326), (0.4978, -0.3775, 1.326), (0.493, 0.6115, 1.326), (0.493, -0.3933, 1.326), (0.4978, 0.6272, 1.326), (0.4978, -0.4091, 1.326), (0.04536, -0.8071, 0.9055), (0.04536, -0.7923, 0.9438), (0.406, -0.7243, 0.9285), (0.04536, -0.8475, 0.6987), (0.04536, -0.8331, 0.737), (0.04536, -0.8188, 0.7753), (0.04536, -0.8044, 0.8136), (0.04536, -0.79, 0.8519), (0.04536, -0.7756, 0.8902), (0.04536, -0.7612, 0.9285), (0.04536, -0.7572, 1.017), (0.04536, -0.7368, 1.052), (0.04536, -0.7163, 1.087), (0.04536, -0.6959, 1.123), (0.04536, -0.6755, 1.158), (0.04536, -0.6551, 1.193), (0.04536, -0.6347, 1.228), (0.04536, -0.6143, 1.263), (0.04536, -0.7261, 1.002), (0.04536, -0.7053, 1.037), (0.04536, -0.6845, 1.072), (0.04536, -0.6637, 1.107), (0.04536, -0.6429, 1.142), (0.04536, -0.6221, 1.177), (0.04536, -0.6013, 1.212), (0.04536, -0.5805, 1.248), (0.406, -0.7554, 0.9438), (0.04536, -0.7469, 0.9668), (0.406, -0.7387, 0.8902), (0.406, -0.7701, 0.9055), (0.04536, -0.7776, 0.9821), (0.406, -0.7818, 0.7753), (0.592, -0.4091, 1.281), (0.592, 0.6272, 1.281), (0.5872, -0.3933, 1.281), (0.5872, 0.6115, 1.281), (0.592, -0.3775, 1.281), (0.592, 0.5957, 1.281), (0.6038, -0.371, 1.281), (0.6038, 0.5892, 1.281), (0.6156, -0.3775, 1.281), (0.6156, 0.5957, 1.281), (0.6204, -0.3933, 1.281), (0.6204, 0.6115, 1.281), (0.6038, -0.4156, 1.281), (0.6156, -0.4091, 1.281), (0.6156, 0.6272, 1.281), (0.6038, 0.6338, 1.281), (0.592, -0.4091, 1.379), (0.592, 0.6272, 1.379), (0.5872, -0.3933, 1.371), (0.5872, 0.6115, 1.371), (0.592, -0.3775, 1.362), (0.592, 0.5957, 1.362), (0.6038, -0.371, 1.359), (0.6038, 0.5892, 1.359), (0.6156, -0.3775, 1.362), (0.6156, 0.5957, 1.362), (0.6204, -0.3933, 1.371), (0.6204, 0.6115, 1.371), (0.6156, -0.4091, 1.379), (0.6156, 0.6272, 1.379), (0.6038, -0.4156, 1.382), (0.6038, 0.6338, 1.382), (0.1753, -0.383, 1.396), (0.2606, -0.2613, 1.389), (0.261, -0.3824, 1.393), (0.2655, -0.5196, 1.336), (0.1748, -0.259, 1.393), (0.1799, -0.5255, 1.337), (0.1758, -0.2645, 1.423), (0.2616, -0.2668, 1.419), (0.262, -0.3879, 1.423), (0.1763, -0.3886, 1.426), (0.1809, -0.531, 1.367), (0.2665, -0.5251, 1.366), (0.02296, -0.3981, 1.397), (0.1215, -0.2666, 1.39), (0.1216, -0.3877, 1.394), (0.1233, -0.5249, 1.337), (0.02276, -0.2741, 1.394), (0.02471, -0.5406, 1.338), (0.02315, -0.2796, 1.424), (0.1218, -0.2721, 1.42), (0.122, -0.3932, 1.424), (0.02335, -0.4037, 1.427), (0.02509, -0.5461, 1.368), (0.1237, -0.5305, 1.367), (0.3138, -0.383, 1.396), (0.3991, -0.2613, 1.389), (0.3996, -0.3824, 1.393), (0.404, -0.5196, 1.336), (0.3133, -0.259, 1.393), (0.3184, -0.5255, 1.337), (0.3143, -0.2645, 1.423), (0.4001, -0.2668, 1.419), (0.4006, -0.3879, 1.423), (0.3149, -0.3886, 1.426), (0.3194, -0.531, 1.367), (0.405, -0.5251, 1.366), (0.1292, 0.1724, 1.653), (0.1292, 0.1505, 1.893), (0.1727, 0.1608, 1.653), (0.1618, 0.1418, 1.893), (0.2046, 0.1289, 1.653), (0.1856, 0.118, 1.893), (0.2162, 0.0854, 1.653), (0.1943, 0.0854, 1.893), (0.2046, 0.04188, 1.653), (0.1856, 0.05284, 1.893), (0.1727, 0.01003, 1.653), (0.1618, 0.029, 1.893), (0.1292, -0.001626, 1.653), (0.1292, 0.02028, 1.893), (0.08571, 0.01003, 1.653), (0.09666, 0.029, 1.893), (0.05386, 0.04188, 1.653), (0.07283, 0.05284, 1.893), (0.0422, 0.0854, 1.653), (0.0641, 0.0854, 1.893), (0.05386, 0.1289, 1.653), (0.07283, 0.118, 1.893), (0.08571, 0.1608, 1.653), (0.09666, 0.1418, 1.893), (0.1727, 0.1608, 1.893), (0.1292, 0.1724, 1.893), (0.2046, 0.1289, 1.893), (0.2162, 0.0854, 1.893), (0.2046, 0.04188, 1.893), (0.1727, 0.01003, 1.893), (0.1292, -0.001626, 1.893), (0.08571, 0.01003, 1.893), (0.05386, 0.04188, 1.893), (0.0422, 0.0854, 1.893), (0.05386, 0.1289, 1.893), (0.08571, 0.1608, 1.893), (0.1618, 0.1418, 1.76), (0.1292, 0.1505, 1.76), (0.1856, 0.118, 1.76), (0.1943, 0.0854, 1.76), (0.1856, 0.05284, 1.76), (0.1618, 0.029, 1.76), (0.1292, 0.02028, 1.76), (0.09666, 0.029, 1.76), (0.07283, 0.05284, 1.76), (0.0641, 0.0854, 1.76), (0.07283, 0.118, 1.76), (0.09666, 0.1418, 1.76), (0.03328, -0.1981, 1.547), (0.272, -0.1082, 1.547), (0.03735, -0.2065, 1.555), (0.03632, -0.1903, 1.58), (0.02866, -0.1251, 1.66), (0.2244, -0.03794, 1.625), (0.02949, -0.1381, 1.64), (0.03041, -0.1527, 1.617), (0.03133, -0.1673, 1.595), (0.03226, -0.1819, 1.572), (0.2329, -0.05048, 1.611), (0.2424, -0.06453, 1.596), (0.2519, -0.07859, 1.58), (0.2615, -0.09264, 1.564), (0.2655, -0.101, 1.572), (0.2761, -0.1166, 1.555), (0.03273, -0.1335, 1.667), (0.2284, -0.04631, 1.632), (0.03355, -0.1465, 1.647), (0.03448, -0.1611, 1.625), (0.0354, -0.1757, 1.602), (0.2369, -0.05885, 1.618), (0.2465, -0.07291, 1.603), (0.256, -0.08696, 1.587), (0.04536, -0.8219, 0.8672), (0.04536, -0.8366, 0.8289), (0.04536, -0.8514, 0.7906), (0.04536, -0.8661, 0.7523), (0.04536, -0.8809, 0.714), (0.406, -0.8144, 0.7906), (0.406, -0.8292, 0.7523), (0.406, -0.8439, 0.714), (0.406, -0.7997, 0.8289), (0.406, -0.7962, 0.737), (0.406, -0.8106, 0.6987), (0.406, -0.7674, 0.8136), (0.406, -0.753, 0.8519), (0.406, -0.7202, 1.017), (0.406, -0.6891, 1.002), (0.406, -0.6794, 1.087), (0.406, -0.6475, 1.072), (0.406, -0.659, 1.123), (0.406, -0.6267, 1.107), (0.406, -0.6182, 1.193), (0.406, -0.5852, 1.177), (0.406, -0.5773, 1.263), (0.406, -0.5436, 1.248), (0.406, -0.6998, 1.052), (0.406, -0.6386, 1.158), (0.406, -0.5644, 1.212), (0.406, -0.7406, 0.9821), (0.406, -0.7099, 0.9668), (0.406, -0.6683, 1.037), (0.406, -0.6059, 1.142), (0.406, -0.7849, 0.8672), (0.406, -0.5977, 1.228), (0.2906, 0.9666, 0.4495), (0.5521, 0.9504, 0.4596), (0.2906, 0.9477, 0.5642), (0.5521, 0.9322, 0.5703), (0.2906, 1.022, 0.4495), (0.5521, 1.006, 0.4596), (0.2906, 1.003, 0.5642), (0.5521, 0.9876, 0.5703), (1.056, 0.9732, 0.3186), (1.056, 0.9573, 0.4715), (1.056, 0.9228, 0.3906), (1.056, -0.9573, 0.4715), (1.056, -0.9732, 0.3186), (1.056, -0.9228, 0.3906), (0.7696, 0.9573, 0.4715), (0.7696, 0.9732, 0.3186), (0.7696, 0.9228, 0.3906), (0.7696, -0.9732, 0.3186), (0.7696, -0.9573, 0.4715), (0.7696, -0.9228, 0.3906), (1.056, 0.7384, 0.01091), (1.056, 0.8599, 0.08672), (1.056, 0.7781, 0.08249), (1.056, -0.8599, 0.08672), (1.056, -0.7384, 0.01091), (1.056, -0.7781, 0.08249), (0.7696, 0.8599, 0.08672), (0.7696, 0.7384, 0.01091), (0.7696, 0.7781, 0.08249), (0.7696, -0.7384, 0.01091), (0.7696, -0.8599, 0.08672), (0.7696, -0.7781, 0.08249), (1.056, 0.8349, 0.4712), (1.056, 0.8533, 0.2937), (1.056, 0.9228, 0.3906), (1.056, -0.8533, 0.2937), (1.056, -0.8349, 0.4712), (1.056, -0.9228, 0.3906), (0.8436, 0.8533, 0.2937), (0.8436, 0.8349, 0.4712), (0.8436, -0.8349, 0.4712), (0.8436, -0.8533, 0.2937), (1.056, 0.8018, 0.1883), (1.056, 0.6727, 0.1077), (1.056, 0.7781, 0.08253), (1.056, -0.6727, 0.1077), (1.056, -0.8018, 0.1883), (1.056, -0.7781, 0.08253), (0.8436, 0.6727, 0.1077), (0.8436, 0.8018, 0.1883), (0.8436, -0.8018, 0.1883), (0.8436, -0.6727, 0.1077), (1.056, 0.1742, 1.162), (1.056, 0.373, 1.064), (1.056, 0.3063, 1.18), (1.056, -0.373, 1.064), (1.056, -0.1742, 1.162), (1.056, -0.3063, 1.18), (0.8436, 0.373, 1.064), (0.8436, 0.1742, 1.162), (0.8436, -0.1742, 1.162), (0.8436, -0.373, 1.064), (0.2646, 0.4568, 1.496), (0.1753, 0.4002, 1.638), (0.07022, 0.4002, 1.638), (0.07233, 0.4568, 1.493), (0.07022, 0.4367, 1.545), (0.2413, 0.4367, 1.545), (0.2634, 0.5147, 1.506), (0.07022, 0.4947, 1.555), (0.2413, 0.4947, 1.555), (0.1753, 0.4582, 1.648), (0.07022, 0.4582, 1.648), (0.07361, 0.5147, 1.504), (0.2586, 0.7535, 1.547), (0.07022, 0.7334, 1.597), (0.2413, 0.7334, 1.597), (0.1753, 0.6969, 1.691), (0.07022, 0.6969, 1.691), (0.07887, 0.7535, 1.546), (0.2574, 0.8145, 1.558), (0.07022, 0.7945, 1.608), (0.2413, 0.7945, 1.608), (0.1753, 0.758, 1.702), (0.07022, 0.758, 1.702), (0.08022, 0.8145, 1.557)], [], [(764, 769, 782, 775), (763, 494, 499, 770), (784, 805, 810, 791), (490, 761, 766, 497), (800, 801, 790, 791, 810, 811, 812, 813, 792, 793, 802, 803), (797, 795, 800, 803), (491, 496, 500, 493), (799, 798, 787, 789, 765, 764, 775, 777), (4, 3, 780, 779, 781, 783), (809, 808, 804, 806, 492, 491, 493, 495), (5, 4, 783, 782, 769, 771), (786, 785, 794, 796, 774, 773, 760, 762), (789, 788, 807, 809, 495, 494, 763, 765), (787, 798, 802, 793), (807, 788, 792, 813), (372, 371, 338, 335), (2, 0, 498, 497, 766, 768), (1, 5, 771, 770, 499, 501), (3, 2, 768, 767, 778, 780), (0, 1, 501, 500, 496, 498), (480, 513, 515, 488), (1, 0, 330, 325), (347, 396, 11, 10), (347, 10, 339, 352), (371, 365, 337, 338), (346, 384, 405, 403), (386, 364, 336, 349), (13, 30, 29, 15), (15, 29, 31, 17), (17, 31, 32, 19), (19, 32, 33, 21), (21, 33, 34, 23), (23, 34, 35, 25), (25, 35, 36, 27), (27, 36, 30, 13), (13, 15, 17, 19, 21, 23, 25, 27), (32, 31, 91, 89), (26, 28, 116, 115), (24, 26, 115, 114), (34, 33, 107, 105), (22, 24, 114, 113), (36, 35, 108, 106), (31, 29, 94, 91), (20, 22, 113, 112), (37, 38, 44, 43, 42, 41, 40, 39), (90, 78, 104, 93), (24, 46, 45, 26), (42, 47, 46, 24), (43, 48, 47, 42), (26, 45, 48, 43), (50, 51, 83, 81), (20, 50, 49, 22), (40, 51, 50, 20), (41, 52, 51, 40), (22, 49, 52, 41), (70, 71, 103, 101), (16, 54, 53, 18), (37, 55, 54, 16), (39, 56, 55, 37), (18, 53, 56, 39), (64, 61, 77, 79), (26, 58, 57, 28), (43, 59, 58, 26), (44, 60, 59, 43), (28, 57, 60, 44), (49, 50, 81, 82), (22, 62, 61, 24), (41, 63, 62, 22), (42, 64, 63, 41), (24, 61, 64, 42), (69, 70, 101, 85), (18, 66, 65, 20), (39, 67, 66, 18), (40, 68, 67, 39), (20, 65, 68, 40), (85, 101, 95, 98), (14, 70, 69, 16), (38, 71, 70, 14), (37, 72, 71, 38), (16, 69, 72, 37), (62, 63, 84, 82), (28, 74, 73, 14), (44, 75, 74, 28), (38, 76, 75, 44), (14, 73, 76, 38), (115, 116, 106, 108), (114, 115, 108, 105), (113, 114, 105, 107), (112, 113, 107, 89), (111, 112, 89, 91), (109, 111, 91, 94), (110, 109, 94, 96), (77, 82, 99, 102), (78, 77, 102, 104), (57, 58, 78, 90), (72, 69, 85, 87), (52, 49, 82, 84), (58, 59, 80, 78), (81, 86, 100, 97), (65, 66, 86, 81), (45, 46, 77, 78), (60, 57, 90, 92), (66, 67, 88, 86), (46, 47, 79, 77), (82, 81, 97, 99), (101, 90, 93, 95), (73, 74, 90, 101), (53, 54, 85, 86), (68, 65, 81, 83), (48, 45, 78, 80), (74, 75, 92, 90), (54, 55, 87, 85), (102, 99, 97, 100, 98, 95, 93, 104), (86, 85, 98, 100), (61, 62, 82, 77), (76, 73, 101, 103), (56, 53, 86, 88), (116, 110, 96, 106), (30, 36, 106, 96), (29, 30, 96, 94), (28, 14, 110, 116), (14, 16, 109, 110), (35, 34, 105, 108), (16, 18, 111, 109), (33, 32, 89, 107), (18, 20, 112, 111), (117, 134, 133, 119), (119, 133, 135, 121), (121, 135, 136, 123), (123, 136, 137, 125), (125, 137, 138, 127), (127, 138, 139, 129), (129, 139, 140, 131), (131, 140, 134, 117), (117, 119, 121, 123, 125, 127, 129, 131), (136, 135, 195, 193), (130, 132, 220, 219), (128, 130, 219, 218), (138, 137, 211, 209), (126, 128, 218, 217), (140, 139, 212, 210), (135, 133, 198, 195), (124, 126, 217, 216), (141, 142, 148, 147, 146, 145, 144, 143), (194, 182, 208, 197), (128, 150, 149, 130), (146, 151, 150, 128), (147, 152, 151, 146), (130, 149, 152, 147), (154, 155, 187, 185), (124, 154, 153, 126), (144, 155, 154, 124), (145, 156, 155, 144), (126, 153, 156, 145), (174, 175, 207, 205), (120, 158, 157, 122), (141, 159, 158, 120), (143, 160, 159, 141), (122, 157, 160, 143), (168, 165, 181, 183), (130, 162, 161, 132), (147, 163, 162, 130), (148, 164, 163, 147), (132, 161, 164, 148), (153, 154, 185, 186), (126, 166, 165, 128), (145, 167, 166, 126), (146, 168, 167, 145), (128, 165, 168, 146), (173, 174, 205, 189), (122, 170, 169, 124), (143, 171, 170, 122), (144, 172, 171, 143), (124, 169, 172, 144), (189, 205, 199, 202), (118, 174, 173, 120), (142, 175, 174, 118), (141, 176, 175, 142), (120, 173, 176, 141), (166, 167, 188, 186), (132, 178, 177, 118), (148, 179, 178, 132), (142, 180, 179, 148), (118, 177, 180, 142), (219, 220, 210, 212), (218, 219, 212, 209), (217, 218, 209, 211), (216, 217, 211, 193), (215, 216, 193, 195), (213, 215, 195, 198), (214, 213, 198, 200), (181, 186, 203, 206), (182, 181, 206, 208), (161, 162, 182, 194), (176, 173, 189, 191), (156, 153, 186, 188), (162, 163, 184, 182), (185, 190, 204, 201), (169, 170, 190, 185), (149, 150, 181, 182), (164, 161, 194, 196), (170, 171, 192, 190), (150, 151, 183, 181), (186, 185, 201, 203), (205, 194, 197, 199), (177, 178, 194, 205), (157, 158, 189, 190), (172, 169, 185, 187), (152, 149, 182, 184), (178, 179, 196, 194), (158, 159, 191, 189), (206, 203, 201, 204, 202, 199, 197, 208), (190, 189, 202, 204), (165, 166, 186, 181), (180, 177, 205, 207), (160, 157, 190, 192), (220, 214, 200, 210), (134, 140, 210, 200), (133, 134, 200, 198), (132, 118, 214, 220), (118, 120, 213, 214), (139, 138, 209, 212), (120, 122, 215, 213), (137, 136, 193, 211), (122, 124, 216, 215), (221, 238, 237, 223), (223, 237, 239, 225), (225, 239, 240, 227), (227, 240, 241, 229), (229, 241, 242, 231), (231, 242, 243, 233), (233, 243, 244, 235), (235, 244, 238, 221), (221, 223, 225, 227, 229, 231, 233, 235), (240, 239, 299, 297), (234, 236, 324, 323), (232, 234, 323, 322), (242, 241, 315, 313), (230, 232, 322, 321), (244, 243, 316, 314), (239, 237, 302, 299), (228, 230, 321, 320), (245, 246, 252, 251, 250, 249, 248, 247), (298, 286, 312, 301), (232, 254, 253, 234), (250, 255, 254, 232), (251, 256, 255, 250), (234, 253, 256, 251), (258, 259, 291, 289), (228, 258, 257, 230), (248, 259, 258, 228), (249, 260, 259, 248), (230, 257, 260, 249), (278, 279, 311, 309), (224, 262, 261, 226), (245, 263, 262, 224), (247, 264, 263, 245), (226, 261, 264, 247), (272, 269, 285, 287), (234, 266, 265, 236), (251, 267, 266, 234), (252, 268, 267, 251), (236, 265, 268, 252), (257, 258, 289, 290), (230, 270, 269, 232), (249, 271, 270, 230), (250, 272, 271, 249), (232, 269, 272, 250), (277, 278, 309, 293), (226, 274, 273, 228), (247, 275, 274, 226), (248, 276, 275, 247), (228, 273, 276, 248), (293, 309, 303, 306), (222, 278, 277, 224), (246, 279, 278, 222), (245, 280, 279, 246), (224, 277, 280, 245), (270, 271, 292, 290), (236, 282, 281, 222), (252, 283, 282, 236), (246, 284, 283, 252), (222, 281, 284, 246), (323, 324, 314, 316), (322, 323, 316, 313), (321, 322, 313, 315), (320, 321, 315, 297), (319, 320, 297, 299), (317, 319, 299, 302), (318, 317, 302, 304), (285, 290, 307, 310), (286, 285, 310, 312), (265, 266, 286, 298), (280, 277, 293, 295), (260, 257, 290, 292), (266, 267, 288, 286), (289, 294, 308, 305), (273, 274, 294, 289), (253, 254, 285, 286), (268, 265, 298, 300), (274, 275, 296, 294), (254, 255, 287, 285), (290, 289, 305, 307), (309, 298, 301, 303), (281, 282, 298, 309), (261, 262, 293, 294), (276, 273, 289, 291), (256, 253, 286, 288), (282, 283, 300, 298), (262, 263, 295, 293), (310, 307, 305, 308, 306, 303, 301, 312), (294, 293, 306, 308), (269, 270, 290, 285), (284, 281, 309, 311), (264, 261, 294, 296), (324, 318, 304, 314), (238, 244, 314, 304), (237, 238, 304, 302), (236, 222, 318, 324), (222, 224, 317, 318), (243, 242, 313, 316), (224, 226, 319, 317), (241, 240, 297, 315), (226, 228, 320, 319), (4, 5, 326, 327), (0, 2, 329, 330), (2, 3, 328, 329), (3, 4, 327, 328), (5, 1, 325, 326), (349, 430, 332, 334), (350, 429, 434, 437), (351, 350, 437, 435), (329, 328, 343, 341), (364, 372, 335, 336), (353, 352, 339, 340), (410, 367, 344, 354), (431, 337, 342, 354), (377, 329, 341, 378), (333, 431, 354, 344), (366, 410, 354, 342), (341, 343, 352, 353), (335, 338, 432, 430), (338, 337, 431, 432), (336, 335, 430, 349), (370, 386, 349, 334), (327, 326, 398, 396), (328, 347, 352, 343), (328, 327, 396, 347), (381, 363, 390, 392), (378, 408, 409, 360), (365, 356, 360, 366), (380, 406, 361, 415), (376, 375, 359, 355), (399, 376, 355, 385), (374, 377, 356, 358), (375, 374, 358, 359), (337, 365, 366, 342), (369, 382, 387, 393), (360, 409, 410, 366), (411, 368, 416, 414), (355, 359, 372, 364), (385, 355, 364, 386), (358, 356, 365, 371), (359, 358, 371, 372), (325, 330, 374, 375), (330, 329, 377, 374), (398, 326, 376, 399), (326, 325, 375, 376), (353, 340, 379, 408), (341, 353, 408, 378), (395, 345, 404, 401), (356, 377, 378, 360), (383, 382, 370, 357), (363, 381, 399, 385), (369, 363, 385, 386), (382, 369, 386, 370), (388, 383, 357, 373), (381, 388, 373, 399), (391, 392, 390, 389), (389, 390, 393, 387), (382, 383, 389, 387), (363, 369, 393, 390), (388, 381, 392, 391), (383, 388, 391, 389), (395, 394, 12, 11), (345, 395, 11, 396), (394, 397, 373, 12), (346, 345, 396, 398), (384, 346, 398, 399), (397, 384, 399, 373), (404, 403, 400, 401), (400, 403, 405, 402), (397, 394, 400, 402), (384, 397, 402, 405), (394, 395, 401, 400), (345, 346, 403, 404), (413, 412, 414, 416), (380, 362, 409, 408), (415, 361, 412, 413), (362, 368, 410, 409), (368, 411, 367, 410), (406, 380, 408, 379), (368, 362, 413, 416), (362, 380, 415, 413), (421, 417, 407, 420), (418, 421, 420, 419), (426, 424, 422, 423), (427, 425, 424, 426), (418, 419, 425, 427), (419, 420, 424, 425), (420, 407, 422, 424), (421, 418, 427, 426), (417, 421, 426, 423), (436, 435, 331, 433), (435, 437, 434, 331), (348, 428, 332, 430), (429, 350, 431, 333), (351, 348, 430, 432), (350, 351, 432, 431), (348, 351, 435, 436), (428, 348, 436, 433), (438, 439, 441, 440), (440, 441, 443, 442), (442, 443, 445, 444), (460, 458, 463, 454), (444, 445, 447, 446), (446, 447, 449, 448), (9, 8, 454, 463), (448, 449, 451, 450), (441, 439, 453, 451, 449, 447, 445, 443), (7, 465, 464, 504), (450, 451, 453, 452), (452, 453, 439, 438), (8, 6, 460, 454), (455, 462, 459, 461), (502, 457, 462, 9), (457, 465, 459, 462), (466, 456, 463, 458), (7, 466, 458, 503), (834, 832, 477, 507), (465, 457, 468, 464), (456, 466, 467, 469), (502, 456, 469, 505), (473, 471, 483, 485), (836, 835, 476, 474), (833, 836, 474, 506), (832, 837, 475, 477), (508, 471, 475, 506), (509, 472, 476, 507), (472, 470, 474, 476), (471, 473, 477, 475), (478, 480, 488, 486), (509, 473, 485, 511), (470, 472, 484, 482), (508, 470, 482, 510), (512, 479, 483, 510), (513, 480, 484, 511), (480, 478, 482, 484), (479, 481, 485, 483), (514, 515, 489, 487), (512, 478, 486, 514), (481, 479, 487, 489), (513, 481, 489, 515), (490, 491, 492), (493, 494, 495), (496, 497, 498), (499, 500, 501), (490, 497, 496, 491), (493, 500, 499, 494), (806, 805, 784, 786, 762, 761, 490, 492), (479, 512, 514, 487), (486, 488, 515, 514), (481, 513, 511, 485), (478, 512, 510, 482), (471, 508, 510, 483), (472, 509, 511, 484), (473, 509, 507, 477), (470, 508, 506, 474), (837, 833, 506, 475), (457, 502, 505, 468), (835, 834, 507, 476), (465, 7, 503, 459), (456, 502, 9, 463), (455, 461, 6, 8), (466, 7, 504, 467), (462, 455, 8, 9), (516, 517, 519, 518), (518, 519, 521, 520), (520, 521, 523, 522), (522, 523, 525, 524), (524, 525, 527, 526), (526, 527, 529, 528), (530, 516, 532, 546), (528, 529, 531, 530), (530, 531, 517, 516), (520, 522, 538, 536), (534, 535, 547, 545, 543, 541, 539, 537), (532, 533, 536, 538, 540, 542, 544, 546), (516, 518, 533, 532), (523, 521, 537, 539), (517, 531, 547, 535), (519, 517, 535, 534), (526, 528, 544, 542), (529, 527, 543, 545), (522, 524, 540, 538), (525, 523, 539, 541), (518, 520, 536, 533), (528, 530, 546, 544), (521, 519, 534, 537), (531, 529, 545, 547), (524, 526, 542, 540), (527, 525, 541, 543), (723, 552, 551, 724), (568, 569, 738, 736), (578, 575, 557, 549), (561, 569, 568, 560), (566, 567, 748, 734), (743, 733, 734, 748), (741, 751, 745, 742), (577, 750, 732, 576), (721, 554, 553, 722), (739, 744, 749, 740), (563, 571, 570, 562), (548, 556, 555, 720), (728, 725, 579, 731), (565, 573, 572, 564), (737, 735, 736, 738), (746, 574, 550, 747), (559, 567, 566, 558), (726, 727, 730, 729), (603, 601, 585, 587), (602, 604, 588, 586), (601, 599, 583, 585), (604, 606, 590, 588), (593, 592, 580, 582, 584, 586, 588, 590), (599, 598, 596, 597), (606, 608, 593, 590), (603, 602, 600, 601), (596, 598, 582, 580), (608, 610, 592, 593), (611, 610, 608, 609), (609, 608, 606, 607), (600, 602, 586, 584), (610, 596, 580, 592), (609, 607, 591, 594), (599, 597, 581, 583), (597, 611, 595, 581), (601, 600, 598, 599), (611, 609, 594, 595), (595, 594, 591, 589, 587, 585, 583, 581), (605, 603, 587, 589), (605, 604, 602, 603), (598, 600, 584, 582), (607, 606, 604, 605), (607, 605, 589, 591), (597, 596, 610, 611), (612, 616, 613, 614), (617, 612, 614, 615), (621, 620, 619, 618), (622, 623, 620, 621), (613, 616, 618, 619), (617, 615, 623, 622), (612, 617, 622, 621), (614, 613, 619, 620), (616, 612, 621, 618), (615, 614, 620, 623), (624, 628, 625, 626), (629, 624, 626, 627), (633, 632, 631, 630), (634, 635, 632, 633), (625, 628, 630, 631), (629, 627, 635, 634), (624, 629, 634, 633), (626, 625, 631, 632), (628, 624, 633, 630), (627, 626, 632, 635), (636, 640, 637, 638), (641, 636, 638, 639), (645, 644, 643, 642), (646, 647, 644, 645), (637, 640, 642, 643), (641, 639, 647, 646), (636, 641, 646, 645), (638, 637, 643, 644), (640, 636, 645, 642), (639, 638, 644, 647), (648, 673, 672, 650), (650, 672, 674, 652), (652, 674, 675, 654), (654, 675, 676, 656), (656, 676, 677, 658), (658, 677, 678, 660), (660, 678, 679, 662), (662, 679, 680, 664), (664, 680, 681, 666), (666, 681, 682, 668), (661, 659, 689, 690), (668, 682, 683, 670), (670, 683, 673, 648), (648, 650, 652, 654, 656, 658, 660, 662, 664, 666, 668, 670), (649, 651, 672, 673), (651, 653, 674, 672), (653, 655, 675, 674), (655, 657, 676, 675), (657, 659, 677, 676), (659, 661, 678, 677), (661, 663, 679, 678), (663, 665, 680, 679), (665, 667, 681, 680), (667, 669, 682, 681), (669, 671, 683, 682), (671, 649, 673, 683), (684, 685, 695, 694, 693, 692, 691, 690, 689, 688, 687, 686), (655, 653, 686, 687), (669, 667, 693, 694), (663, 661, 690, 691), (657, 655, 687, 688), (671, 669, 694, 695), (651, 649, 685, 684), (665, 663, 691, 692), (659, 657, 688, 689), (649, 671, 695, 685), (653, 651, 684, 686), (667, 665, 692, 693), (709, 697, 696, 705), (718, 715, 716, 719), (701, 706, 702, 700), (713, 712, 714, 717), (707, 708, 704, 703), (710, 699, 698, 711), (706, 701, 713, 717), (709, 705, 699, 710), (697, 709, 710, 711), (702, 706, 717, 714), (703, 704, 716, 715), (707, 703, 715, 718), (701, 700, 712, 713), (708, 707, 718, 719), (696, 697, 711, 698), (704, 708, 719, 716), (705, 696, 698, 699), (700, 702, 714, 712), (564, 572, 745, 751), (555, 556, 576, 732), (570, 571, 740, 749), (557, 575, 747, 550), (558, 566, 734, 733), (548, 720, 750, 577), (722, 553, 579, 725), (567, 559, 743, 748), (560, 568, 736, 735), (552, 723, 726, 729), (572, 573, 742, 745), (569, 561, 737, 738), (556, 548, 577, 576), (571, 563, 739, 740), (549, 557, 550, 574), (573, 565, 741, 742), (578, 549, 574, 746), (723, 724, 727, 726), (575, 578, 746, 747), (559, 558, 733, 743), (721, 722, 725, 728), (561, 560, 735, 737), (565, 564, 751, 741), (563, 562, 744, 739), (720, 555, 732, 750), (724, 551, 730, 727), (554, 721, 728, 731), (551, 552, 729, 730), (562, 570, 749, 744), (553, 554, 731, 579), (753, 755, 754, 752), (757, 756, 758, 759), (754, 755, 759, 758), (752, 754, 758, 756), (755, 753, 757, 759), (753, 752, 756, 757), (760, 761, 762), (763, 764, 765), (766, 767, 768), (769, 770, 771), (766, 761, 760, 767), (763, 770, 769, 764), (772, 776, 781, 779), (772, 773, 774), (775, 776, 777), (778, 779, 780), (781, 782, 783), (772, 779, 778, 773), (781, 776, 775, 782), (773, 778, 767, 760), (784, 785, 786), (787, 788, 789), (787, 793, 792, 788), (784, 791, 790, 785), (794, 785, 790, 801), (794, 795, 796), (797, 798, 799), (794, 801, 800, 795), (802, 798, 797, 803), (796, 795, 797, 799, 777, 776, 772, 774), (804, 805, 806), (807, 808, 809), (807, 813, 812, 808), (810, 805, 804, 811), (804, 808, 812, 811), (468, 505, 819, 815), (467, 504, 818, 817), (469, 467, 817, 814), (504, 464, 816, 818), (464, 468, 815, 816), (505, 469, 814, 819), (815, 819, 822, 823), (817, 818, 821, 825), (814, 817, 825, 820), (818, 816, 824, 821), (816, 815, 823, 824), (819, 814, 820, 822), (823, 822, 828, 829), (825, 821, 827, 831), (820, 825, 831, 826), (821, 824, 830, 827), (824, 823, 829, 830), (822, 820, 826, 828), (829, 828, 834, 835), (831, 827, 833, 837), (826, 831, 837, 832), (827, 830, 836, 833), (830, 829, 835, 836), (828, 826, 832, 834)])
me_cube.polygons.foreach_set('material_index', [1, 1, 1, 1, 0, 1, 1, 1, 1, 1, 1, 1, 1, 1, 1, 0, 1, 1, 1, 1, 1, 1, 0, 0, 0, 1, 0, 2, 2, 2, 2, 2, 2, 2, 2, 2, 2, 2, 2, 2, 2, 2, 2, 2, 0, 0, 1, 1, 1, 1, 1, 1, 1, 1, 1, 1, 1, 1, 1, 1, 1, 1, 1, 1, 1, 1, 1, 1, 1, 1, 1, 1, 1, 1, 1, 0, 1, 1, 1, 1, 1, 1, 1, 1, 1, 2, 2, 2, 2, 2, 2, 2, 0, 0, 1, 1, 1, 1, 0, 1, 1, 1, 1, 1, 0, 0, 1, 1, 1, 1, 1, 1, 0, 0, 1, 1, 1, 2, 2, 2, 2, 2, 2, 2, 2, 2, 2, 2, 2, 2, 2, 2, 2, 2, 2, 2, 2, 2, 2, 2, 2, 2, 2, 0, 0, 1, 1, 1, 1, 1, 1, 1, 1, 1, 1, 1, 1, 1, 1, 1, 1, 1, 1, 1, 1, 1, 1, 1, 1, 1, 1, 1, 1, 1, 0, 1, 1, 1, 1, 1, 1, 1, 1, 1, 2, 2, 2, 2, 2, 2, 2, 0, 0, 1, 1, 1, 1, 0, 1, 1, 1, 1, 1, 0, 0, 1, 1, 1, 1, 1, 1, 0, 0, 1, 1, 1, 2, 2, 2, 2, 2, 2, 2, 2, 2, 2, 2, 2, 2, 2, 2, 2, 2, 2, 2, 2, 2, 2, 2, 2, 2, 2, 0, 0, 1, 1, 1, 1, 1, 1, 1, 1, 1, 1, 1, 1, 1, 1, 1, 1, 1, 1, 1, 1, 1, 1, 1, 1, 1, 1, 1, 1, 1, 0, 1, 1, 1, 1, 1, 1, 1, 1, 1, 2, 2, 2, 2, 2, 2, 2, 0, 0, 1, 1, 1, 1, 0, 1, 1, 1, 1, 1, 0, 0, 1, 1, 1, 1, 1, 1, 0, 0, 1, 1, 1, 2, 2, 2, 2, 2, 2, 2, 2, 2, 1, 1, 1, 1, 1, 0, 1, 1, 0, 0, 0, 0, 0, 0, 0, 0, 0, 0, 0, 0, 0, 1, 0, 0, 0, 0, 0, 3, 0, 0, 0, 0, 0, 0, 0, 3, 0, 0, 0, 0, 0, 0, 1, 0, 0, 0, 1, 0, 1, 1, 1, 1, 1, 1, 0, 0, 0, 0, 0, 0, 1, 1, 1, 1, 1, 1, 1, 1, 1, 1, 1, 1, 3, 1, 3, 1, 1, 1, 3, 3, 1, 1, 1, 1, 1, 1, 1, 1, 1, 1, 1, 1, 1, 1, 1, 1, 1, 1, 1, 1, 1, 1, 1, 1, 1, 1, 1, 1, 1, 1, 1, 1, 1, 1, 1, 0, 1, 1, 1, 1, 0, 0, 0, 0, 0, 0, 0, 1, 1, 1, 1, 1, 1, 1, 1, 1, 1, 1, 1, 1, 1, 1, 1, 1, 1, 1, 1, 1, 1, 1, 1, 1, 0, 0, 0, 1, 0, 1, 1, 1, 1, 1, 1, 1, 1, 1, 1, 1, 1, 1, 1, 1, 1, 1, 1, 1, 1, 1, 1, 1, 1, 1, 1, 1, 1, 1, 1, 1, 1, 1, 1, 1, 1, 1, 1, 1, 1, 1, 1, 1, 1, 1, 1, 1, 1, 1, 1, 1, 1, 1, 1, 1, 1, 1, 1, 1, 1, 1, 1, 1, 1, 1, 1, 1, 1, 1, 1, 1, 1, 1, 1, 1, 1, 1, 1, 1, 1, 1, 1, 1, 1, 1, 1, 1, 1, 1, 1, 1, 1, 1, 1, 1, 1, 1, 1, 1, 1, 1, 1, 1, 1, 1, 0, 0, 0, 0, 0, 0, 0, 0, 0, 0, 1, 0, 0, 0, 0, 0, 0, 0, 0, 0, 0, 0, 0, 0, 0, 0, 1, 1, 1, 1, 1, 1, 1, 1, 1, 1, 1, 1, 0, 0, 0, 0, 0, 0, 0, 0, 0, 0, 0, 0, 0, 0, 0, 0, 0, 0, 1, 1, 1, 1, 1, 1, 1, 1, 1, 1, 1, 1, 1, 1, 1, 1, 1, 1, 1, 1, 1, 1, 1, 1, 1, 1, 1, 1, 1, 1, 0, 1, 1, 1, 1, 1, 1, 1, 1, 1, 1, 1, 1, 1, 1, 1, 1, 1, 1, 1, 1, 1, 1, 1, 1, 1, 1, 1, 1, 1, 1, 1, 1, 1, 1, 0, 0, 0, 0, 0, 0, 1, 1, 1, 1, 1, 1, 0, 0, 0, 0, 0, 0, 1, 1, 1, 1, 1, 1])
me_cube.materials.append(mat_tankcolor)
me_cube.materials.append(mat_tankblack)
me_cube.materials.append(mat_tankrims)
me_cube.materials.append(mat_tankglass)
me_cube.use_remesh_preserve_volume = False
me_cube.use_remesh_preserve_attributes = False
me_cube.use_mirror_vertex_groups = False
me_cube.update()

# ---- objects
ob_cube = bpy.data.objects.new('Cube', me_cube_001)
ob_tank = bpy.data.objects.new('Tank', me_cube)
ob_lamp = bpy.data.objects.new('Lamp', light_lamp)
ob_camera = bpy.data.objects.new('Camera', cam_camera)

# ---- transforms, parenting, visibility, modifiers, constraints
ob_cube.location = (3.406, 0.0, 0.0)
ob_cube.lineart.crease_threshold = 0.0
ob_tank.location = (5.574, 0.0, 0.0)
ob_tank.lock_rotations_4d = False
ob_tank.empty_display_type = 'ARROWS'
ob_tank.lineart.crease_threshold = 0.0
_m = ob_tank.modifiers.new('Mirror', 'MIRROR')
_m = ob_tank.modifiers.new('Triangulate', 'TRIANGULATE')
ob_lamp.location = (4.076, 1.005, 5.904)
ob_lamp.rotation_euler = (0.6503, 0.05522, 1.866)
ob_lamp.lock_rotations_4d = False
ob_lamp.empty_display_type = 'ARROWS'
ob_lamp.color = (0.0, 0.0, 0.0, 0.0)
ob_lamp.lineart.crease_threshold = 0.0
ob_camera.location = (7.481, -6.508, 5.344)
ob_camera.rotation_euler = (1.109, 0.01082, 0.8149)
ob_camera.lock_rotations_4d = False
ob_camera.empty_display_type = 'ARROWS'
ob_camera.color = (0.0, 0.0, 0.0, 0.0)
ob_camera.display_type = 'WIRE'
ob_camera.lineart.crease_threshold = 0.0

# ---- collection membership
col_collection_1.objects.link(ob_cube)
col_collection_1.objects.link(ob_tank)
col_collection_1.objects.link(ob_lamp)
col_collection_1.objects.link(ob_camera)

# ---- scene / render settings (as saved in the file)
scene.camera = ob_camera
scene.frame_start = 1; scene.frame_end = 250; scene.frame_set(1)
scene.render.engine = 'CYCLES'
scene.render.resolution_percentage = 50
scene.render.dither_intensity = 0.0
scene.cycles.use_denoising = False
scene.cycles.samples = 128
scene.cycles.sampling_pattern = 'TABULATED_SOBOL'
scene.cycles.light_sampling_threshold = 0.0
scene.cycles.use_adaptive_sampling = False
scene.cycles.use_light_tree = False
scene.cycles.blur_glossy = 0.0
scene.cycles.sample_clamp_indirect = 0.0
scene.view_settings.view_transform = 'Standard'
bpy.context.view_layer.update()
